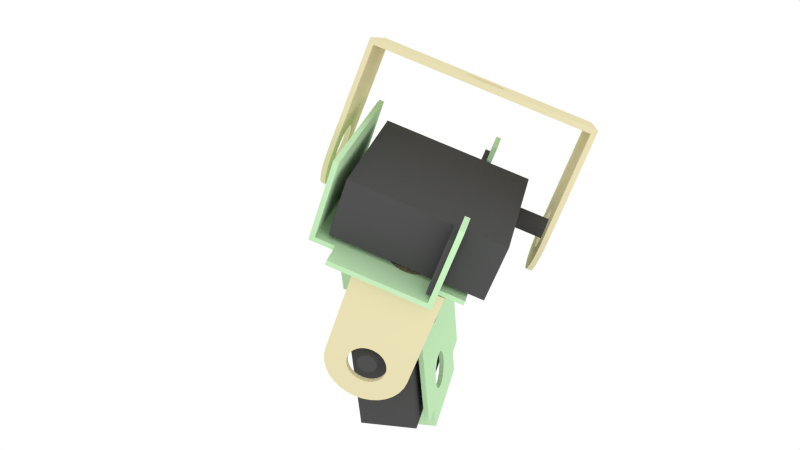 # Source: PitchYaw.blend  (saved by Blender 2.63.0; exported with 4.5.12 LTS)
import bpy
from mathutils import Matrix  # noqa: F401  (used for matrix-valued properties, if any)

bpy.ops.wm.read_factory_settings(use_empty=True)
scene = bpy.context.scene
scene.name = 'Scene'

# ---- collections
col_collection_1 = bpy.data.collections.new('Collection 1'); scene.collection.children.link(col_collection_1)

# ---- materials (node trees are filled in below, after node groups)
mat_material_002 = bpy.data.materials.new('Material.002')
mat_material_002.alpha_threshold = 0.0
mat_material_002.use_transparent_shadow = False
mat_material_002.diffuse_color = (0.5375, 0.8, 0.4829, 1.0)
mat_material_002.roughness = 0.5
mat_material_002.line_color = (0.0, 0.0, 0.0, 1.0)
mat_material_001 = bpy.data.materials.new('Material.001')
mat_material_001.alpha_threshold = 0.0
mat_material_001.use_transparent_shadow = False
mat_material_001.preview_render_type = 'CUBE'
mat_material_001.diffuse_color = (0.08001, 0.08001, 0.08001, 1.0)
mat_material_001.roughness = 0.5
mat_material_001.specular_intensity = 0.8497
mat_material_001.line_color = (0.0, 0.0, 0.0, 1.0)
mat_material_003 = bpy.data.materials.new('Material.003')
mat_material_003.alpha_threshold = 0.0
mat_material_003.use_transparent_shadow = False
mat_material_003.diffuse_color = (0.8, 0.7276, 0.4527, 1.0)
mat_material_003.roughness = 0.5
mat_material_003.line_color = (0.0, 0.0, 0.0, 1.0)

# ---- material node trees

# ---- world
world_world = bpy.data.worlds.new('World'); scene.world = world_world
world_world.color = (1.0, 1.0, 1.0)
world_world.use_sun_shadow = False
world_world.sun_shadow_jitter_overblur = 0.0
world_world.cycles.sampling_method = 'MANUAL'
world_world.cycles.sample_map_resolution = 256

# ---- cameras
cam_camera = bpy.data.cameras.new('Camera')
cam_camera.clip_end = 100.0
cam_camera.lens = 35.0
cam_camera.sensor_width = 32.0
cam_camera.sensor_height = 18.0
cam_camera.ortho_scale = 7.314
cam_camera.dof.focus_distance = 0.0
cam_camera.dof.aperture_fstop = 128.0

# ---- lights
light_lamp = bpy.data.lights.new('Lamp', 'POINT')
light_lamp.transmission_factor = 0.0
light_lamp.cutoff_distance = 30.0
light_lamp.energy = 100.0
light_lamp.shadow_buffer_clip_start = 1.001
light_lamp.shadow_soft_size = 1.0
light_lamp.shadow_maximum_resolution = 0.006
light_lamp.use_absolute_resolution = True
light_lamp.cycles.use_multiple_importance_sampling = False

# ---- meshes
me_circle_001 = bpy.data.meshes.new('Circle.001')
me_circle_001.from_pydata([(0.7, 1.2, -0.85), (0.7, 0.7, -0.85), (0.6, 0.7, -0.85), (0.6, 1.2, -0.85), (-0.07804, -0.3923, -0.85), (-0.1531, -0.3696, -0.85), (-0.1531, -0.3696, -0.75), (-0.07804, -0.3923, -0.75), (0.07804, 0.3923, -0.85), (0.1531, 0.3696, -0.85), (0.1531, 0.3696, -0.75), (0.07804, 0.3923, -0.75), (1.2, -2.2, -0.75), (0.6, -2.2, -0.75), (0.6, -2.2, -0.85), (1.2, -2.2, -0.85), (-0.07804, -2.092, -0.85), (-0.1531, -2.07, -0.85), (-0.1531, -2.07, -0.75), (-0.07804, -2.092, -0.75), (-0.1531, 0.3696, -0.85), (-0.07804, 0.3923, -0.85), (-0.07804, 0.3923, -0.75), (-0.1531, 0.3696, -0.75), (0.07804, -1.308, -0.85), (0.1531, -1.33, -0.85), (0.1531, -1.33, -0.75), (0.07804, -1.308, -0.75), (0.1531, -0.3696, -0.85), (0.07804, -0.3923, -0.85), (0.07804, -0.3923, -0.75), (0.1531, -0.3696, -0.75), (0.6, 1.2, -0.75), (0.6, 0.7, -0.75), (-0.1531, -1.33, -0.85), (-0.07804, -1.308, -0.85), (-0.07804, -1.308, -0.75), (-0.1531, -1.33, -0.75), (0.1531, -2.07, -0.85), (0.07804, -2.092, -0.85), (0.07804, -2.092, -0.75), (0.1531, -2.07, -0.75), (-0.3326, 0.2222, -0.85), (-0.2828, 0.2828, -0.85), (-0.2828, 0.2828, -0.75), (-0.3326, 0.2222, -0.75), (-1.3, 1.2, -0.85), (-1.3, 0.7, -0.85), (-1.3, 0.7, -0.75), (-1.3, 1.2, -0.75), (0.3326, -0.2222, -0.85), (0.2828, -0.2828, -0.85), (0.2828, -0.2828, -0.75), (0.3326, -0.2222, -0.75), (-1.7, 0.7, -0.85), (-1.7, -2.2, -0.85), (-1.7, -2.2, -0.75), (-1.7, 0.7, -0.75), (-0.3326, -1.478, -0.85), (-0.2828, -1.417, -0.85), (-0.2828, -1.417, -0.75), (-0.3326, -1.478, -0.75), (0.3326, -1.922, -0.85), (0.2828, -1.983, -0.85), (0.2828, -1.983, -0.75), (0.3326, -1.922, -0.75), (-0.4, 0.0, -0.85), (-0.3923, 0.07804, -0.85), (-0.3923, 0.07804, -0.75), (-0.4, 0.0, -0.75), (0.4, 0.0, -0.85), (0.3923, -0.07804, -0.85), (0.3923, -0.07804, -0.75), (0.4, 0.0, -0.75), (-1.3, -2.2, -0.85), (-1.3, -2.2, -0.75), (-0.4, -1.7, -0.85), (-0.3923, -1.622, -0.85), (-0.3923, -1.622, -0.75), (-0.4, -1.7, -0.75), (0.4, -1.7, -0.85), (0.3923, -1.778, -0.85), (0.3923, -1.778, -0.75), (0.4, -1.7, -0.75), (-0.3326, -0.2222, -0.85), (-0.3696, -0.1531, -0.85), (-0.3696, -0.1531, -0.75), (-0.3326, -0.2222, -0.75), (0.3326, 0.2222, -0.85), (0.3696, 0.1531, -0.85), (0.3696, 0.1531, -0.75), (0.3326, 0.2222, -0.75), (-1.3, -2.7, -0.85), (0.6, -2.7, -0.85), (0.6, -2.7, -0.75), (-1.3, -2.7, -0.75), (-0.3326, -1.922, -0.85), (-0.3696, -1.853, -0.85), (-0.3696, -1.853, -0.75), (-0.3326, -1.922, -0.75), (0.3326, -1.478, -0.85), (0.3696, -1.547, -0.85), (0.3696, -1.547, -0.75), (0.3326, -1.478, -0.75), (-0.2222, -0.3326, -0.85), (-0.2222, -0.3326, -0.75), (1.2, 0.7, -0.85), (1.2, 0.7, -0.75), (0.2222, 0.3326, -0.85), (0.2222, 0.3326, -0.75), (-0.2222, -2.033, -0.85), (-0.2222, -2.033, -0.75), (0.0, 0.4, -0.85), (0.0, 0.4, -0.75), (0.2222, -1.367, -0.85), (0.2222, -1.367, -0.75), (0.0, -0.4, -0.85), (0.0, -0.4, -0.75), (0.0, -1.3, -0.85), (0.0, -1.3, -0.75), (0.0, -2.1, -0.85), (0.0, -2.1, -0.75), (-0.2222, 0.3326, -0.85), (-0.2222, 0.3326, -0.75), (0.2222, -0.3326, -0.85), (0.2222, -0.3326, -0.75), (-0.2222, -1.367, -0.85), (-0.2222, -1.367, -0.75), (0.2222, -2.033, -0.85), (0.2222, -2.033, -0.75), (-0.3696, 0.1531, -0.85), (-0.3696, 0.1531, -0.75), (0.3696, -0.1531, -0.85), (0.3696, -0.1531, -0.75), (-0.3696, -1.547, -0.85), (-0.3696, -1.547, -0.75), (0.3696, -1.853, -0.85), (0.3696, -1.853, -0.75), (-0.3923, -0.07804, -0.85), (-0.3923, -0.07804, -0.75), (0.3923, 0.07804, -0.85), (0.3923, 0.07804, -0.75), (-0.3923, -1.778, -0.85), (-0.3923, -1.778, -0.75), (0.3923, -1.622, -0.85), (0.3923, -1.622, -0.75), (-0.2828, -0.2828, -0.85), (-0.2828, -0.2828, -0.75), (0.2828, 0.2828, -0.85), (0.2828, 0.2828, -0.75), (-0.2828, -1.983, -0.85), (-0.2828, -1.983, -0.75), (0.2828, -1.417, -0.85), (0.2828, -1.417, -0.75), (-0.35, -2.2, -0.85), (-1.8, 0.7, 0.85), (-1.7, 0.7, 0.85), (-1.8, 0.7, -0.85), (0.6, -2.7, 0.85), (0.6, -2.2, 0.85), (0.7, 1.2, 0.85), (0.7, 0.7, 0.85), (-1.8, -2.2, 0.85), (-1.7, -2.2, 0.85), (-1.8, -2.2, -0.85), (0.6, 1.2, 0.85), (0.6, 0.7, 0.85), (0.7, -2.7, 0.85), (0.7, -2.2, 0.85), (0.7, -2.2, -0.85), (0.7, -2.7, -0.85), (-1.3, -0.75, -0.75), (-0.35, 0.7, -0.75), (0.6, -0.75, -0.75), (-0.35, -2.2, -0.75), (-0.35, 0.7, -0.85), (-1.3, -0.75, -0.85), (0.6, -0.75, -0.85)], [], [(0, 1, 2), (0, 2, 3), (4, 5, 6), (4, 6, 7), (8, 9, 10), (8, 10, 11), (12, 13, 14), (12, 14, 15), (16, 17, 18), (16, 18, 19), (20, 21, 22), (20, 22, 23), (24, 25, 26), (24, 26, 27), (28, 29, 30), (28, 30, 31), (32, 33, 2), (32, 2, 3), (34, 35, 36), (34, 36, 37), (38, 39, 40), (38, 40, 41), (42, 43, 44), (42, 44, 45), (46, 47, 48), (46, 48, 49), (50, 51, 52), (50, 52, 53), (54, 55, 56), (54, 56, 57), (58, 59, 60), (58, 60, 61), (62, 63, 64), (62, 64, 65), (66, 67, 68), (66, 68, 69), (70, 71, 72), (70, 72, 73), (55, 74, 75), (55, 75, 56), (76, 77, 78), (76, 78, 79), (80, 81, 82), (80, 82, 83), (84, 85, 86), (84, 86, 87), (88, 89, 90), (88, 90, 91), (92, 93, 94), (92, 94, 95), (96, 97, 98), (96, 98, 99), (100, 101, 102), (100, 102, 103), (5, 104, 105), (5, 105, 6), (15, 106, 107), (15, 107, 12), (9, 108, 109), (9, 109, 10), (33, 107, 106), (33, 106, 2), (17, 110, 111), (17, 111, 18), (21, 112, 113), (21, 113, 22), (25, 114, 115), (25, 115, 26), (29, 116, 117), (29, 117, 30), (35, 118, 119), (35, 119, 36), (39, 120, 121), (39, 121, 40), (43, 122, 123), (43, 123, 44), (51, 124, 125), (51, 125, 52), (59, 126, 127), (59, 127, 60), (63, 128, 129), (63, 129, 64), (67, 130, 131), (67, 131, 68), (71, 132, 133), (71, 133, 72), (77, 134, 135), (77, 135, 78), (81, 136, 137), (81, 137, 82), (85, 138, 139), (85, 139, 86), (89, 140, 141), (89, 141, 90), (47, 54, 57), (47, 57, 48), (97, 142, 143), (97, 143, 98), (101, 144, 145), (101, 145, 102), (104, 146, 147), (104, 147, 105), (108, 148, 149), (108, 149, 109), (110, 150, 151), (110, 151, 111), (114, 152, 153), (114, 153, 115), (116, 4, 7), (116, 7, 117), (93, 14, 13), (93, 13, 94), (112, 8, 11), (112, 11, 113), (74, 13, 75), (74, 14, 13), (74, 154, 14), (120, 16, 19), (120, 19, 121), (122, 20, 23), (122, 23, 123), (27, 119, 118), (27, 118, 24), (124, 28, 31), (124, 31, 125), (126, 34, 37), (126, 37, 127), (128, 38, 41), (128, 41, 129), (130, 42, 45), (130, 45, 131), (132, 50, 53), (132, 53, 133), (49, 32, 3), (49, 3, 46), (134, 58, 61), (134, 61, 135), (136, 62, 65), (136, 65, 137), (138, 66, 69), (138, 69, 139), (95, 75, 74), (95, 74, 92), (140, 70, 73), (140, 73, 141), (142, 76, 79), (142, 79, 143), (144, 80, 83), (144, 83, 145), (146, 84, 87), (146, 87, 147), (148, 88, 91), (148, 91, 149), (150, 96, 99), (150, 99, 151), (152, 100, 103), (152, 103, 153), (155, 156, 54), (155, 54, 157), (158, 159, 14), (158, 14, 93), (160, 161, 1), (1, 0, 160), (156, 155, 162), (156, 162, 163), (164, 55, 163), (164, 163, 162), (156, 163, 55), (156, 55, 54), (157, 164, 162), (157, 162, 155), (160, 165, 166), (160, 166, 161), (161, 166, 2), (161, 2, 1), (0, 3, 165), (0, 165, 160), (3, 2, 166), (3, 166, 165), (167, 168, 159), (167, 159, 158), (169, 14, 159), (169, 159, 168), (167, 158, 93), (167, 93, 170), (170, 169, 168), (170, 168, 167), (171, 172, 48), (107, 33, 173), (107, 173, 12), (173, 13, 12), (174, 75, 95), (13, 174, 95), (94, 13, 95), (48, 57, 56), (48, 56, 171), (56, 75, 171), (32, 49, 48), (32, 48, 33), (48, 172, 33), (33, 172, 113), (11, 33, 113), (33, 11, 10), (33, 10, 109), (33, 109, 149), (33, 149, 91), (33, 91, 90), (33, 90, 141), (33, 141, 73), (33, 73, 72), (72, 173, 33), (173, 72, 133), (173, 133, 53), (173, 53, 52), (173, 52, 125), (173, 125, 31), (173, 31, 30), (173, 30, 117), (119, 173, 117), (27, 173, 119), (173, 27, 26), (173, 26, 115), (173, 115, 153), (173, 153, 103), (173, 103, 102), (173, 102, 145), (145, 13, 173), (145, 83, 13), (83, 82, 13), (82, 137, 13), (137, 65, 13), (65, 64, 13), (64, 129, 13), (129, 41, 13), (41, 40, 13), (174, 13, 40), (40, 121, 174), (121, 19, 174), (19, 18, 174), (18, 111, 174), (111, 151, 174), (151, 99, 174), (99, 98, 174), (98, 75, 174), (98, 143, 75), (143, 79, 75), (79, 78, 75), (78, 171, 75), (171, 78, 135), (171, 135, 61), (171, 61, 60), (171, 60, 127), (171, 127, 37), (171, 37, 36), (171, 36, 119), (171, 119, 117), (171, 117, 7), (171, 7, 6), (171, 6, 105), (171, 105, 147), (171, 147, 87), (171, 87, 86), (171, 86, 139), (171, 139, 69), (171, 69, 68), (171, 68, 131), (171, 131, 172), (172, 131, 45), (172, 45, 44), (172, 44, 123), (172, 123, 23), (172, 23, 22), (172, 22, 113), (46, 3, 47), (3, 2, 47), (2, 175, 47), (54, 47, 55), (47, 176, 55), (176, 74, 55), (164, 157, 54), (164, 54, 55), (1, 177, 2), (1, 169, 177), (169, 14, 177), (106, 15, 169), (106, 169, 1), (169, 170, 93), (169, 93, 14), (92, 74, 154), (92, 154, 14), (92, 14, 93), (2, 112, 175), (8, 112, 2), (8, 2, 9), (9, 2, 108), (108, 2, 148), (148, 2, 88), (88, 2, 89), (89, 2, 140), (140, 2, 70), (70, 2, 71), (177, 71, 2), (71, 177, 132), (132, 177, 50), (50, 177, 51), (51, 177, 124), (124, 177, 28), (28, 177, 29), (29, 177, 116), (118, 116, 177), (176, 116, 118), (177, 24, 118), (24, 177, 25), (25, 177, 114), (114, 177, 152), (152, 177, 100), (100, 177, 101), (101, 177, 144), (144, 177, 14), (144, 14, 80), (80, 14, 81), (81, 14, 136), (136, 14, 62), (62, 14, 63), (63, 14, 128), (128, 14, 38), (38, 14, 39), (14, 154, 39), (39, 154, 120), (120, 154, 16), (16, 154, 17), (17, 154, 110), (110, 154, 150), (150, 154, 96), (96, 154, 97), (74, 97, 154), (97, 74, 142), (142, 74, 76), (76, 74, 77), (176, 77, 74), (77, 176, 134), (134, 176, 58), (58, 176, 59), (59, 176, 126), (126, 176, 34), (34, 176, 35), (35, 176, 118), (175, 176, 47), (176, 175, 130), (175, 112, 21), (20, 175, 21), (122, 175, 20), (43, 175, 122), (42, 175, 43), (130, 175, 42), (67, 176, 130), (66, 176, 67), (138, 176, 66), (85, 176, 138), (84, 176, 85), (146, 176, 84), (104, 176, 146), (5, 176, 104), (4, 176, 5), (116, 176, 4)])
me_circle_001.materials.append(mat_material_002)
me_circle_001.use_remesh_preserve_volume = False
me_circle_001.use_remesh_preserve_attributes = False
me_circle_001.use_mirror_vertex_groups = False
me_circle_001.update()
me_cube_000 = bpy.data.meshes.new('Cube.000')
me_cube_000.from_pydata([(-1.5, 0.6, -0.65), (-1.5, -2.1, -0.65), (-1.5, -2.1, 0.55), (-1.5, 0.6, 0.55), (1.5, 0.6, 0.55), (1.5, 0.6, -0.65), (1.5, -2.1, 0.55), (1.5, -2.1, -0.65), (0.6, -2.6, -0.65), (0.6, -2.6, 0.55), (0.5, -2.6, 0.55), (0.5, -2.6, -0.65), (0.5, -2.1, 0.55), (0.5, -2.1, -0.65), (0.6, -2.1, -0.65), (0.6, -2.1, 0.55), (0.6, 0.6, -0.65), (0.6, 0.6, 0.55), (0.5, 0.6, 0.55), (0.5, 0.6, -0.65), (0.5, 1.1, 0.55), (0.5, 1.1, -0.65), (0.6, 1.1, -0.65), (0.6, 1.1, 0.55), (0.1653, 0.2, 0.0), (2.165, 0.2, 0.0), (2.165, 0.1962, -0.03902), (0.1653, 0.1962, -0.03902), (2.165, 0.1848, -0.07654), (0.1653, 0.1848, -0.07654), (2.165, 0.1663, -0.1111), (0.1653, 0.1663, -0.1111), (2.165, 0.1414, -0.1414), (0.1653, 0.1414, -0.1414), (2.165, 0.1111, -0.1663), (0.1653, 0.1111, -0.1663), (2.165, 0.07654, -0.1848), (0.1653, 0.07654, -0.1848), (2.165, 0.03902, -0.1962), (0.1653, 0.03902, -0.1962), (2.165, 0.0, -0.2), (0.1653, 0.0, -0.2), (2.165, -0.03902, -0.1962), (0.1653, -0.03902, -0.1962), (2.165, -0.07654, -0.1848), (0.1653, -0.07654, -0.1848), (2.165, -0.1111, -0.1663), (0.1653, -0.1111, -0.1663), (2.165, -0.1414, -0.1414), (0.1653, -0.1414, -0.1414), (2.165, -0.1663, -0.1111), (0.1653, -0.1663, -0.1111), (2.165, -0.1848, -0.07654), (0.1653, -0.1848, -0.07654), (2.165, -0.1962, -0.03902), (0.1653, -0.1962, -0.03902), (2.165, -0.2, 0.0), (0.1653, -0.2, 0.0), (2.165, -0.1962, 0.03902), (0.1653, -0.1962, 0.03902), (2.165, -0.1848, 0.07654), (0.1653, -0.1848, 0.07654), (2.165, -0.1663, 0.1111), (0.1653, -0.1663, 0.1111), (2.165, -0.1414, 0.1414), (0.1653, -0.1414, 0.1414), (2.165, -0.1111, 0.1663), (0.1653, -0.1111, 0.1663), (2.165, -0.07654, 0.1848), (0.1653, -0.07654, 0.1848), (2.165, -0.03902, 0.1962), (0.1653, -0.03902, 0.1962), (2.165, 0.0, 0.2), (0.1653, 0.0, 0.2), (2.165, 0.03902, 0.1962), (0.1653, 0.03902, 0.1962), (2.165, 0.07654, 0.1848), (0.1653, 0.07654, 0.1848), (2.165, 0.1111, 0.1663), (0.1653, 0.1111, 0.1663), (2.165, 0.1414, 0.1414), (0.1653, 0.1414, 0.1414), (2.165, 0.1663, 0.1111), (0.1653, 0.1663, 0.1111), (2.165, 0.1848, 0.07654), (0.1653, 0.1848, 0.07654), (2.165, 0.1962, 0.03902), (0.1653, 0.1962, 0.03902)], [], [(0, 1, 2), (0, 2, 3), (3, 4, 5), (5, 0, 3), (4, 6, 7), (4, 7, 5), (1, 7, 6), (1, 6, 2), (1, 0, 5), (1, 5, 7), (6, 4, 3), (6, 3, 2), (8, 9, 10), (8, 10, 11), (11, 10, 12), (11, 12, 13), (13, 14, 8), (13, 8, 11), (13, 12, 15), (13, 15, 14), (14, 15, 9), (14, 9, 8), (10, 9, 15), (10, 15, 12), (16, 17, 18), (16, 18, 19), (19, 18, 20), (19, 20, 21), (21, 22, 16), (21, 16, 19), (21, 20, 23), (21, 23, 22), (22, 23, 17), (22, 17, 16), (18, 17, 23), (18, 23, 20), (24, 25, 26), (24, 26, 27), (27, 26, 28), (27, 28, 29), (29, 28, 30), (29, 30, 31), (31, 30, 32), (31, 32, 33), (33, 32, 34), (33, 34, 35), (35, 34, 36), (35, 36, 37), (37, 36, 38), (37, 38, 39), (39, 38, 40), (39, 40, 41), (41, 40, 42), (41, 42, 43), (43, 42, 44), (43, 44, 45), (45, 44, 46), (45, 46, 47), (47, 46, 48), (47, 48, 49), (49, 48, 50), (49, 50, 51), (51, 50, 52), (51, 52, 53), (53, 52, 54), (53, 54, 55), (55, 54, 56), (55, 56, 57), (57, 56, 58), (57, 58, 59), (59, 58, 60), (59, 60, 61), (61, 60, 62), (61, 62, 63), (63, 62, 64), (63, 64, 65), (65, 64, 66), (65, 66, 67), (67, 66, 68), (67, 68, 69), (69, 68, 70), (69, 70, 71), (71, 70, 72), (71, 72, 73), (73, 72, 74), (73, 74, 75), (75, 74, 76), (75, 76, 77), (77, 76, 78), (77, 78, 79), (79, 78, 80), (79, 80, 81), (81, 80, 82), (81, 82, 83), (83, 82, 84), (83, 84, 85), (74, 72, 70), (74, 70, 68), (76, 74, 68), (76, 68, 66), (78, 76, 66), (78, 66, 64), (80, 78, 64), (80, 64, 62), (82, 80, 62), (82, 62, 60), (84, 82, 60), (84, 60, 58), (86, 84, 58), (86, 58, 56), (25, 86, 56), (25, 56, 54), (26, 25, 54), (26, 54, 52), (26, 52, 28), (52, 50, 28), (50, 30, 28), (50, 48, 30), (48, 32, 30), (48, 46, 32), (46, 34, 32), (46, 44, 34), (44, 36, 34), (44, 42, 36), (42, 38, 36), (42, 40, 38), (87, 86, 25), (87, 25, 24), (85, 84, 86), (85, 86, 87), (71, 73, 75), (69, 71, 75), (69, 75, 77), (67, 69, 77), (67, 77, 79), (65, 67, 79), (65, 79, 81), (63, 65, 81), (63, 81, 83), (61, 63, 83), (61, 83, 85), (59, 61, 85), (59, 85, 87), (57, 59, 87), (24, 57, 87), (24, 55, 57), (24, 27, 55), (27, 53, 55), (27, 29, 53), (29, 51, 53), (29, 31, 51), (31, 49, 51), (31, 33, 49), (33, 47, 49), (33, 35, 47), (35, 45, 47), (35, 37, 45), (37, 39, 45), (39, 43, 45), (39, 41, 43)])
me_cube_000.materials.append(mat_material_001)
me_cube_000.use_remesh_preserve_volume = False
me_cube_000.use_remesh_preserve_attributes = False
me_cube_000.use_mirror_vertex_groups = False
me_cube_000.update()
me_plane_plane_000 = bpy.data.meshes.new('Plane_Plane.000')
me_plane_plane_000.from_pydata([(2.2, 0.0, 0.85), (2.2, 2.15, 0.0), (2.2, 2.15, 0.85), (2.2, 0.0, -0.85), (2.2, 2.15, -0.85), (2.2, 0.0, 0.4), (2.2, -0.1658, 0.8337), (2.2, 0.0, -0.4), (2.2, -0.1658, -0.8337), (2.2, -0.07804, -0.3923), (2.2, -0.3253, -0.7853), (2.2, -0.1531, -0.3696), (2.2, -0.4722, -0.7067), (2.2, -0.2222, -0.3326), (2.2, -0.601, -0.601), (2.2, -0.2828, -0.2828), (2.2, -0.7067, -0.4722), (2.2, -0.3326, -0.2222), (2.2, -0.7853, -0.3253), (2.2, -0.3696, -0.1531), (2.2, -0.8337, -0.1658), (2.2, -0.3923, -0.07803), (2.2, -0.85, 1e-06), (2.2, -0.4, 1e-06), (2.2, -0.07803, 0.3923), (2.2, -0.3253, 0.7853), (2.2, -0.1531, 0.3696), (2.2, -0.4722, 0.7067), (2.2, -0.2222, 0.3326), (2.2, -0.601, 0.601), (2.2, -0.2828, 0.2828), (2.2, -0.7067, 0.4722), (2.2, -0.3326, 0.2222), (2.2, -0.7853, 0.3253), (2.2, -0.3696, 0.1531), (2.2, -0.8337, 0.1658), (2.2, -0.3923, 0.07804), (2.2, 0.07804, 0.3923), (2.2, 0.1531, 0.3696), (2.2, 0.2222, 0.3326), (2.2, 0.2828, 0.2828), (2.2, 0.07804, -0.3923), (2.2, 0.1531, -0.3696), (2.2, 0.2222, -0.3326), (2.2, 0.2828, -0.2828), (2.2, 0.3326, 0.2222), (2.2, 0.3696, 0.1531), (2.2, 0.3923, 0.07804), (2.2, 0.4, 0.0), (2.2, 0.3923, -0.07804), (2.2, 0.3696, -0.1531), (2.2, 0.3326, -0.2222), (2.1, 0.0, 0.85), (2.1, 2.15, 0.85), (2.1, 2.15, 0.0), (2.1, 0.0, -0.85), (2.1, 2.15, -0.85), (2.1, 0.0, 0.4), (2.1, -0.1658, 0.8337), (2.1, 0.0, -0.4), (2.1, -0.1658, -0.8337), (2.1, -0.07804, -0.3923), (2.1, -0.3253, -0.7853), (2.1, -0.1531, -0.3696), (2.1, -0.4722, -0.7067), (2.1, -0.2222, -0.3326), (2.1, -0.601, -0.601), (2.1, -0.2828, -0.2828), (2.1, -0.7067, -0.4722), (2.1, -0.3326, -0.2222), (2.1, -0.7853, -0.3253), (2.1, -0.3696, -0.1531), (2.1, -0.8337, -0.1658), (2.1, -0.3923, -0.07803), (2.1, -0.85, 1e-06), (2.1, -0.4, 1e-06), (2.1, -0.07803, 0.3923), (2.1, -0.3253, 0.7853), (2.1, -0.1531, 0.3696), (2.1, -0.4722, 0.7067), (2.1, -0.2222, 0.3326), (2.1, -0.601, 0.601), (2.1, -0.2828, 0.2828), (2.1, -0.7067, 0.4722), (2.1, -0.3326, 0.2222), (2.1, -0.7853, 0.3253), (2.1, -0.3696, 0.1531), (2.1, -0.8337, 0.1658), (2.1, -0.3923, 0.07804), (2.1, 0.07804, 0.3923), (2.1, 0.1531, 0.3696), (2.1, 0.2222, 0.3326), (2.1, 0.2828, 0.2828), (2.1, 0.07804, -0.3923), (2.1, 0.1531, -0.3696), (2.1, 0.2222, -0.3326), (2.1, 0.2828, -0.2828), (2.1, 0.3326, 0.2222), (2.1, 0.3696, 0.1531), (2.1, 0.3923, 0.07804), (2.1, 0.4, 0.0), (2.1, 0.3923, -0.07804), (2.1, 0.3696, -0.1531), (2.1, 0.3326, -0.2222), (-2.1, 0.0, 0.85), (-2.1, 2.15, 0.0), (-2.1, 2.15, 0.85), (-2.1, 0.0, -0.85), (-2.1, 2.15, -0.85), (-2.1, 0.0, 0.4), (-2.1, -0.1658, 0.8337), (-2.1, 0.0, -0.4), (-2.1, -0.1658, -0.8337), (-2.1, -0.07804, -0.3923), (-2.1, -0.3253, -0.7853), (-2.1, -0.1531, -0.3696), (-2.1, -0.4722, -0.7067), (-2.1, -0.2222, -0.3326), (-2.1, -0.601, -0.601), (-2.1, -0.2828, -0.2828), (-2.1, -0.7067, -0.4722), (-2.1, -0.3326, -0.2222), (-2.1, -0.7853, -0.3253), (-2.1, -0.3696, -0.1531), (-2.1, -0.8337, -0.1658), (-2.1, -0.3923, -0.07803), (-2.1, -0.85, 1e-06), (-2.1, -0.4, 1e-06), (-2.1, -0.07803, 0.3923), (-2.1, -0.3253, 0.7853), (-2.1, -0.1531, 0.3696), (-2.1, -0.4722, 0.7067), (-2.1, -0.2222, 0.3326), (-2.1, -0.601, 0.601), (-2.1, -0.2828, 0.2828), (-2.1, -0.7067, 0.4722), (-2.1, -0.3326, 0.2222), (-2.1, -0.7853, 0.3253), (-2.1, -0.3696, 0.1531), (-2.1, -0.8337, 0.1658), (-2.1, -0.3923, 0.07804), (-2.1, 0.07804, 0.3923), (-2.1, 0.1531, 0.3696), (-2.1, 0.2222, 0.3326), (-2.1, 0.2828, 0.2828), (-2.1, 0.07804, -0.3923), (-2.1, 0.1531, -0.3696), (-2.1, 0.2222, -0.3326), (-2.1, 0.2828, -0.2828), (-2.1, 0.3326, 0.2222), (-2.1, 0.3696, 0.1531), (-2.1, 0.3923, 0.07804), (-2.1, 0.4, 0.0), (-2.1, 0.3923, -0.07804), (-2.1, 0.3696, -0.1531), (-2.1, 0.3326, -0.2222), (-2.2, 0.0, 0.85), (-2.2, 2.15, 0.85), (-2.2, 2.15, 0.0), (-2.2, 0.0, -0.85), (-2.2, 2.15, -0.85), (-2.2, 0.0, 0.4), (-2.2, -0.1658, 0.8337), (-2.2, 0.0, -0.4), (-2.2, -0.1658, -0.8337), (-2.2, -0.07804, -0.3923), (-2.2, -0.3253, -0.7853), (-2.2, -0.1531, -0.3696), (-2.2, -0.4722, -0.7067), (-2.2, -0.2222, -0.3326), (-2.2, -0.601, -0.601), (-2.2, -0.2828, -0.2828), (-2.2, -0.7067, -0.4722), (-2.2, -0.3326, -0.2222), (-2.2, -0.7853, -0.3253), (-2.2, -0.3696, -0.1531), (-2.2, -0.8337, -0.1658), (-2.2, -0.3923, -0.07803), (-2.2, -0.85, 1e-06), (-2.2, -0.4, 1e-06), (-2.2, -0.07803, 0.3923), (-2.2, -0.3253, 0.7853), (-2.2, -0.1531, 0.3696), (-2.2, -0.4722, 0.7067), (-2.2, -0.2222, 0.3326), (-2.2, -0.601, 0.601), (-2.2, -0.2828, 0.2828), (-2.2, -0.7067, 0.4722), (-2.2, -0.3326, 0.2222), (-2.2, -0.7853, 0.3253), (-2.2, -0.3696, 0.1531), (-2.2, -0.8337, 0.1658), (-2.2, -0.3923, 0.07804), (-2.2, 0.07804, 0.3923), (-2.2, 0.1531, 0.3696), (-2.2, 0.2222, 0.3326), (-2.2, 0.2828, 0.2828), (-2.2, 0.07804, -0.3923), (-2.2, 0.1531, -0.3696), (-2.2, 0.2222, -0.3326), (-2.2, 0.2828, -0.2828), (-2.2, 0.3326, 0.2222), (-2.2, 0.3696, 0.1531), (-2.2, 0.3923, 0.07804), (-2.2, 0.4, 0.0), (-2.2, 0.3923, -0.07804), (-2.2, 0.3696, -0.1531), (-2.2, 0.3326, -0.2222), (-2.1, 2.15, 0.85), (-0.4, 2.15, 0.0), (-2.1, 2.15, 0.0), (-2.1, 2.15, -0.85), (0.0, 2.15, -0.4), (0.0, 2.15, -0.85), (2.1, 2.15, -0.85), (0.4, 2.15, 0.0), (2.1, 2.15, 0.0), (2.1, 2.15, 0.85), (0.0, 2.15, 0.4), (0.0, 2.15, 0.85), (0.07804, 2.15, 0.3923), (0.1531, 2.15, 0.3696), (0.2222, 2.15, 0.3326), (0.2828, 2.15, 0.2828), (0.3326, 2.15, 0.2222), (0.3696, 2.15, 0.1531), (0.3923, 2.15, 0.07804), (0.3923, 2.15, -0.07804), (0.3696, 2.15, -0.1531), (0.3326, 2.15, -0.2222), (0.2828, 2.15, -0.2828), (0.2222, 2.15, -0.3326), (0.1531, 2.15, -0.3696), (0.07804, 2.15, -0.3923), (-0.07804, 2.15, -0.3923), (-0.1531, 2.15, -0.3696), (-0.2222, 2.15, -0.3326), (-0.2828, 2.15, -0.2828), (-0.3326, 2.15, -0.2222), (-0.3696, 2.15, -0.1531), (-0.3923, 2.15, -0.07804), (-0.3923, 2.15, 0.07804), (-0.3696, 2.15, 0.1531), (-0.3326, 2.15, 0.2222), (-0.2828, 2.15, 0.2828), (-0.2222, 2.15, 0.3326), (-0.1531, 2.15, 0.3696), (-0.07804, 2.15, 0.3923), (-2.1, 2.05, 0.85), (-2.1, 2.05, 0.0), (-0.4, 2.05, 0.0), (-2.1, 2.05, -0.85), (0.0, 2.05, -0.85), (0.0, 2.05, -0.4), (2.1, 2.05, -0.85), (2.1, 2.05, 0.0), (0.4, 2.05, 0.0), (2.1, 2.05, 0.85), (0.0, 2.05, 0.85), (0.0, 2.05, 0.4), (0.07804, 2.05, 0.3923), (0.1531, 2.05, 0.3696), (0.2222, 2.05, 0.3326), (0.2828, 2.05, 0.2828), (0.3326, 2.05, 0.2222), (0.3696, 2.05, 0.1531), (0.3923, 2.05, 0.07804), (0.3923, 2.05, -0.07804), (0.3696, 2.05, -0.1531), (0.3326, 2.05, -0.2222), (0.2828, 2.05, -0.2828), (0.2222, 2.05, -0.3326), (0.1531, 2.05, -0.3696), (0.07804, 2.05, -0.3923), (-0.07804, 2.05, -0.3923), (-0.1531, 2.05, -0.3696), (-0.2222, 2.05, -0.3326), (-0.2828, 2.05, -0.2828), (-0.3326, 2.05, -0.2222), (-0.3696, 2.05, -0.1531), (-0.3923, 2.05, -0.07804), (-0.3923, 2.05, 0.07804), (-0.3696, 2.05, 0.1531), (-0.3326, 2.05, 0.2222), (-0.2828, 2.05, 0.2828), (-0.2222, 2.05, 0.3326), (-0.1531, 2.05, 0.3696), (-0.07804, 2.05, 0.3923)], [], [(0, 1, 2), (3, 4, 1), (5, 0, 6), (7, 8, 3), (9, 10, 8), (11, 12, 10), (8, 7, 9), (10, 9, 11), (12, 11, 13), (12, 13, 14), (14, 13, 15), (16, 14, 15), (17, 16, 15), (17, 18, 16), (19, 18, 17), (19, 20, 18), (21, 20, 19), (21, 22, 20), (23, 22, 21), (5, 6, 24), (6, 25, 24), (25, 26, 24), (25, 27, 26), (27, 28, 26), (27, 29, 28), (29, 30, 28), (29, 31, 30), (31, 32, 30), (31, 33, 32), (33, 34, 32), (33, 35, 34), (35, 36, 34), (35, 22, 36), (22, 23, 36), (0, 5, 37), (0, 37, 38), (0, 38, 39), (0, 39, 40), (3, 41, 7), (41, 3, 42), (42, 3, 43), (43, 3, 44), (44, 3, 1), (1, 0, 40), (1, 40, 45), (1, 45, 46), (1, 46, 47), (1, 47, 48), (1, 48, 49), (1, 49, 50), (1, 50, 51), (1, 51, 44), (52, 53, 54), (55, 54, 56), (57, 58, 52), (59, 55, 60), (61, 60, 62), (63, 62, 64), (60, 61, 59), (62, 63, 61), (64, 65, 63), (64, 66, 65), (66, 67, 65), (68, 67, 66), (69, 67, 68), (69, 68, 70), (71, 69, 70), (71, 70, 72), (73, 71, 72), (73, 72, 74), (75, 73, 74), (57, 76, 58), (58, 76, 77), (77, 76, 78), (77, 78, 79), (79, 78, 80), (79, 80, 81), (81, 80, 82), (81, 82, 83), (83, 82, 84), (83, 84, 85), (85, 84, 86), (85, 86, 87), (87, 86, 88), (87, 88, 74), (74, 88, 75), (52, 89, 57), (52, 90, 89), (52, 91, 90), (52, 92, 91), (55, 59, 93), (93, 94, 55), (94, 95, 55), (95, 96, 55), (96, 54, 55), (92, 52, 54), (54, 97, 92), (54, 98, 97), (54, 99, 98), (54, 100, 99), (54, 101, 100), (54, 102, 101), (54, 103, 102), (54, 96, 103), (54, 53, 2), (54, 2, 1), (1, 4, 56), (1, 56, 54), (4, 3, 55), (4, 55, 56), (52, 0, 53), (53, 0, 2), (60, 55, 3), (60, 3, 8), (62, 60, 8), (62, 8, 10), (64, 62, 10), (64, 10, 12), (66, 64, 12), (66, 12, 14), (68, 66, 14), (68, 14, 16), (70, 68, 16), (70, 16, 18), (72, 70, 18), (72, 18, 20), (74, 72, 20), (74, 20, 22), (87, 74, 22), (87, 22, 35), (85, 87, 35), (85, 35, 33), (83, 85, 33), (83, 33, 31), (81, 83, 31), (81, 31, 29), (79, 81, 29), (79, 29, 27), (77, 79, 27), (77, 27, 25), (58, 77, 25), (58, 25, 6), (6, 0, 52), (6, 52, 58), (76, 57, 5), (76, 5, 24), (24, 26, 78), (24, 78, 76), (26, 28, 80), (26, 80, 78), (28, 30, 82), (28, 82, 80), (30, 32, 84), (30, 84, 82), (32, 34, 86), (32, 86, 84), (34, 36, 88), (34, 88, 86), (36, 23, 75), (36, 75, 88), (23, 21, 73), (23, 73, 75), (21, 19, 71), (21, 71, 73), (19, 17, 69), (19, 69, 71), (17, 15, 67), (17, 67, 69), (15, 13, 65), (15, 65, 67), (13, 11, 63), (13, 63, 65), (11, 9, 61), (11, 61, 63), (9, 7, 59), (9, 59, 61), (7, 41, 93), (7, 93, 59), (41, 42, 94), (41, 94, 93), (42, 43, 95), (42, 95, 94), (43, 44, 96), (43, 96, 95), (44, 51, 103), (44, 103, 96), (51, 50, 102), (51, 102, 103), (50, 49, 101), (50, 101, 102), (49, 48, 100), (49, 100, 101), (48, 47, 99), (48, 99, 100), (47, 46, 98), (47, 98, 99), (46, 45, 97), (46, 97, 98), (45, 40, 92), (45, 92, 97), (40, 39, 91), (40, 91, 92), (39, 38, 90), (39, 90, 91), (38, 37, 89), (38, 89, 90), (37, 5, 57), (37, 57, 89), (104, 105, 106), (107, 108, 105), (109, 104, 110), (111, 112, 107), (113, 114, 112), (115, 116, 114), (112, 111, 113), (114, 113, 115), (116, 115, 117), (116, 117, 118), (118, 117, 119), (120, 118, 119), (121, 120, 119), (121, 122, 120), (123, 122, 121), (123, 124, 122), (125, 124, 123), (125, 126, 124), (127, 126, 125), (109, 110, 128), (110, 129, 128), (129, 130, 128), (129, 131, 130), (131, 132, 130), (131, 133, 132), (133, 134, 132), (133, 135, 134), (135, 136, 134), (135, 137, 136), (137, 138, 136), (137, 139, 138), (139, 140, 138), (139, 126, 140), (126, 127, 140), (104, 109, 141), (104, 141, 142), (104, 142, 143), (104, 143, 144), (107, 145, 111), (145, 107, 146), (146, 107, 147), (147, 107, 148), (148, 107, 105), (144, 105, 104), (105, 144, 149), (105, 149, 150), (105, 150, 151), (105, 151, 152), (105, 152, 153), (105, 153, 154), (105, 154, 155), (105, 155, 148), (156, 157, 158), (159, 158, 160), (161, 162, 156), (163, 159, 164), (165, 164, 166), (167, 166, 168), (164, 165, 163), (166, 167, 165), (168, 169, 167), (168, 170, 169), (170, 171, 169), (172, 171, 170), (173, 171, 172), (173, 172, 174), (175, 173, 174), (175, 174, 176), (177, 175, 176), (177, 176, 178), (179, 177, 178), (161, 180, 162), (162, 180, 181), (181, 180, 182), (181, 182, 183), (183, 182, 184), (183, 184, 185), (185, 184, 186), (185, 186, 187), (187, 186, 188), (187, 188, 189), (189, 188, 190), (189, 190, 191), (191, 190, 192), (191, 192, 178), (178, 192, 179), (156, 193, 161), (156, 194, 193), (156, 195, 194), (156, 196, 195), (159, 163, 197), (197, 198, 159), (198, 199, 159), (199, 200, 159), (200, 158, 159), (196, 156, 158), (158, 201, 196), (158, 202, 201), (158, 203, 202), (158, 204, 203), (158, 205, 204), (158, 206, 205), (158, 207, 206), (158, 200, 207), (158, 157, 106), (158, 106, 105), (105, 108, 160), (105, 160, 158), (108, 107, 159), (108, 159, 160), (157, 156, 104), (157, 104, 106), (164, 159, 107), (164, 107, 112), (166, 164, 112), (166, 112, 114), (168, 166, 114), (168, 114, 116), (170, 168, 116), (170, 116, 118), (172, 170, 118), (172, 118, 120), (174, 172, 120), (174, 120, 122), (176, 174, 122), (176, 122, 124), (178, 176, 124), (178, 124, 126), (191, 178, 126), (191, 126, 139), (189, 191, 139), (189, 139, 137), (187, 189, 137), (187, 137, 135), (185, 187, 135), (185, 135, 133), (183, 185, 133), (183, 133, 131), (181, 183, 131), (181, 131, 129), (162, 181, 129), (162, 129, 110), (110, 104, 156), (110, 156, 162), (180, 161, 109), (180, 109, 128), (128, 130, 182), (128, 182, 180), (130, 132, 184), (130, 184, 182), (132, 134, 186), (132, 186, 184), (134, 136, 188), (134, 188, 186), (136, 138, 190), (136, 190, 188), (138, 140, 192), (138, 192, 190), (140, 127, 179), (140, 179, 192), (127, 125, 177), (127, 177, 179), (125, 123, 175), (125, 175, 177), (123, 121, 173), (123, 173, 175), (121, 119, 171), (121, 171, 173), (119, 117, 169), (119, 169, 171), (117, 115, 167), (117, 167, 169), (115, 113, 165), (115, 165, 167), (113, 111, 163), (113, 163, 165), (111, 145, 197), (111, 197, 163), (145, 146, 198), (145, 198, 197), (146, 147, 199), (146, 199, 198), (147, 148, 200), (147, 200, 199), (148, 155, 207), (148, 207, 200), (155, 154, 206), (155, 206, 207), (154, 153, 205), (154, 205, 206), (153, 152, 204), (153, 204, 205), (152, 151, 203), (152, 203, 204), (151, 150, 202), (151, 202, 203), (150, 149, 201), (150, 201, 202), (149, 144, 196), (149, 196, 201), (144, 143, 195), (144, 195, 196), (143, 142, 194), (143, 194, 195), (142, 141, 193), (142, 193, 194), (141, 109, 161), (141, 161, 193), (208, 209, 210), (210, 209, 211), (211, 212, 213), (213, 212, 214), (214, 215, 216), (216, 215, 217), (217, 218, 219), (219, 218, 208), (217, 220, 218), (220, 217, 221), (221, 217, 222), (222, 217, 223), (223, 217, 224), (224, 217, 225), (225, 217, 226), (226, 217, 215), (215, 214, 227), (227, 214, 228), (228, 214, 229), (229, 214, 230), (230, 214, 231), (231, 214, 232), (232, 214, 233), (233, 214, 212), (212, 211, 234), (234, 211, 235), (235, 211, 236), (236, 211, 237), (237, 211, 238), (238, 211, 239), (239, 211, 240), (240, 211, 209), (209, 208, 241), (241, 208, 242), (242, 208, 243), (243, 208, 244), (244, 208, 245), (245, 208, 246), (246, 208, 247), (247, 208, 218), (248, 249, 250), (249, 251, 250), (251, 252, 253), (252, 254, 253), (254, 255, 256), (255, 257, 256), (257, 258, 259), (258, 248, 259), (257, 259, 260), (260, 261, 257), (261, 262, 257), (262, 263, 257), (263, 264, 257), (264, 265, 257), (265, 266, 257), (266, 256, 257), (256, 267, 254), (267, 268, 254), (268, 269, 254), (269, 270, 254), (270, 271, 254), (271, 272, 254), (272, 273, 254), (273, 253, 254), (253, 274, 251), (274, 275, 251), (275, 276, 251), (276, 277, 251), (277, 278, 251), (278, 279, 251), (279, 280, 251), (280, 250, 251), (250, 281, 248), (281, 282, 248), (282, 283, 248), (283, 284, 248), (284, 285, 248), (285, 286, 248), (286, 287, 248), (287, 259, 248), (252, 251, 211), (252, 211, 213), (213, 214, 254), (213, 254, 252), (255, 254, 214), (255, 214, 216), (216, 217, 257), (216, 257, 255), (258, 257, 217), (258, 217, 219), (219, 208, 248), (219, 248, 258), (249, 248, 208), (249, 208, 210), (210, 211, 251), (210, 251, 249), (260, 259, 218), (260, 218, 220), (220, 221, 261), (220, 261, 260), (221, 222, 262), (221, 262, 261), (222, 223, 263), (222, 263, 262), (223, 224, 264), (223, 264, 263), (224, 225, 265), (224, 265, 264), (225, 226, 266), (225, 266, 265), (226, 215, 256), (226, 256, 266), (215, 227, 267), (215, 267, 256), (227, 228, 268), (227, 268, 267), (228, 229, 269), (228, 269, 268), (229, 230, 270), (229, 270, 269), (230, 231, 271), (230, 271, 270), (231, 232, 272), (231, 272, 271), (232, 233, 273), (232, 273, 272), (233, 212, 253), (233, 253, 273), (212, 234, 274), (212, 274, 253), (234, 235, 275), (234, 275, 274), (235, 236, 276), (235, 276, 275), (236, 237, 277), (236, 277, 276), (237, 238, 278), (237, 278, 277), (238, 239, 279), (238, 279, 278), (239, 240, 280), (239, 280, 279), (240, 209, 250), (240, 250, 280), (209, 241, 281), (209, 281, 250), (241, 242, 282), (241, 282, 281), (242, 243, 283), (242, 283, 282), (243, 244, 284), (243, 284, 283), (244, 245, 285), (244, 285, 284), (245, 246, 286), (245, 286, 285), (246, 247, 287), (246, 287, 286), (247, 218, 259), (247, 259, 287)])
me_plane_plane_000.materials.append(mat_material_003)
me_plane_plane_000.use_remesh_preserve_volume = False
me_plane_plane_000.use_remesh_preserve_attributes = False
me_plane_plane_000.use_mirror_vertex_groups = False
me_plane_plane_000.update()
me_plane_plane_001 = bpy.data.meshes.new('Plane_Plane.001')
me_plane_plane_001.from_pydata([(2.2, 0.0, 0.85), (2.2, 2.15, 0.0), (2.2, 2.15, 0.85), (2.2, 0.0, -0.85), (2.2, 2.15, -0.85), (2.2, 0.0, 0.4), (2.2, -0.1658, 0.8337), (2.2, 0.0, -0.4), (2.2, -0.1658, -0.8337), (2.2, -0.07804, -0.3923), (2.2, -0.3253, -0.7853), (2.2, -0.1531, -0.3696), (2.2, -0.4722, -0.7067), (2.2, -0.2222, -0.3326), (2.2, -0.601, -0.601), (2.2, -0.2828, -0.2828), (2.2, -0.7067, -0.4722), (2.2, -0.3326, -0.2222), (2.2, -0.7853, -0.3253), (2.2, -0.3696, -0.1531), (2.2, -0.8337, -0.1658), (2.2, -0.3923, -0.07803), (2.2, -0.85, 1e-06), (2.2, -0.4, 1e-06), (2.2, -0.07803, 0.3923), (2.2, -0.3253, 0.7853), (2.2, -0.1531, 0.3696), (2.2, -0.4722, 0.7067), (2.2, -0.2222, 0.3326), (2.2, -0.601, 0.601), (2.2, -0.2828, 0.2828), (2.2, -0.7067, 0.4722), (2.2, -0.3326, 0.2222), (2.2, -0.7853, 0.3253), (2.2, -0.3696, 0.1531), (2.2, -0.8337, 0.1658), (2.2, -0.3923, 0.07804), (2.2, 0.07804, 0.3923), (2.2, 0.1531, 0.3696), (2.2, 0.2222, 0.3326), (2.2, 0.2828, 0.2828), (2.2, 0.07804, -0.3923), (2.2, 0.1531, -0.3696), (2.2, 0.2222, -0.3326), (2.2, 0.2828, -0.2828), (2.2, 0.3326, 0.2222), (2.2, 0.3696, 0.1531), (2.2, 0.3923, 0.07804), (2.2, 0.4, 0.0), (2.2, 0.3923, -0.07804), (2.2, 0.3696, -0.1531), (2.2, 0.3326, -0.2222), (2.1, 0.0, 0.85), (2.1, 2.15, 0.85), (2.1, 2.15, 0.0), (2.1, 0.0, -0.85), (2.1, 2.15, -0.85), (2.1, 0.0, 0.4), (2.1, -0.1658, 0.8337), (2.1, 0.0, -0.4), (2.1, -0.1658, -0.8337), (2.1, -0.07804, -0.3923), (2.1, -0.3253, -0.7853), (2.1, -0.1531, -0.3696), (2.1, -0.4722, -0.7067), (2.1, -0.2222, -0.3326), (2.1, -0.601, -0.601), (2.1, -0.2828, -0.2828), (2.1, -0.7067, -0.4722), (2.1, -0.3326, -0.2222), (2.1, -0.7853, -0.3253), (2.1, -0.3696, -0.1531), (2.1, -0.8337, -0.1658), (2.1, -0.3923, -0.07803), (2.1, -0.85, 1e-06), (2.1, -0.4, 1e-06), (2.1, -0.07803, 0.3923), (2.1, -0.3253, 0.7853), (2.1, -0.1531, 0.3696), (2.1, -0.4722, 0.7067), (2.1, -0.2222, 0.3326), (2.1, -0.601, 0.601), (2.1, -0.2828, 0.2828), (2.1, -0.7067, 0.4722), (2.1, -0.3326, 0.2222), (2.1, -0.7853, 0.3253), (2.1, -0.3696, 0.1531), (2.1, -0.8337, 0.1658), (2.1, -0.3923, 0.07804), (2.1, 0.07804, 0.3923), (2.1, 0.1531, 0.3696), (2.1, 0.2222, 0.3326), (2.1, 0.2828, 0.2828), (2.1, 0.07804, -0.3923), (2.1, 0.1531, -0.3696), (2.1, 0.2222, -0.3326), (2.1, 0.2828, -0.2828), (2.1, 0.3326, 0.2222), (2.1, 0.3696, 0.1531), (2.1, 0.3923, 0.07804), (2.1, 0.4, 0.0), (2.1, 0.3923, -0.07804), (2.1, 0.3696, -0.1531), (2.1, 0.3326, -0.2222), (-2.1, 0.0, 0.85), (-2.1, 2.15, 0.0), (-2.1, 2.15, 0.85), (-2.1, 0.0, -0.85), (-2.1, 2.15, -0.85), (-2.1, 0.0, 0.4), (-2.1, -0.1658, 0.8337), (-2.1, 0.0, -0.4), (-2.1, -0.1658, -0.8337), (-2.1, -0.07804, -0.3923), (-2.1, -0.3253, -0.7853), (-2.1, -0.1531, -0.3696), (-2.1, -0.4722, -0.7067), (-2.1, -0.2222, -0.3326), (-2.1, -0.601, -0.601), (-2.1, -0.2828, -0.2828), (-2.1, -0.7067, -0.4722), (-2.1, -0.3326, -0.2222), (-2.1, -0.7853, -0.3253), (-2.1, -0.3696, -0.1531), (-2.1, -0.8337, -0.1658), (-2.1, -0.3923, -0.07803), (-2.1, -0.85, 1e-06), (-2.1, -0.4, 1e-06), (-2.1, -0.07803, 0.3923), (-2.1, -0.3253, 0.7853), (-2.1, -0.1531, 0.3696), (-2.1, -0.4722, 0.7067), (-2.1, -0.2222, 0.3326), (-2.1, -0.601, 0.601), (-2.1, -0.2828, 0.2828), (-2.1, -0.7067, 0.4722), (-2.1, -0.3326, 0.2222), (-2.1, -0.7853, 0.3253), (-2.1, -0.3696, 0.1531), (-2.1, -0.8337, 0.1658), (-2.1, -0.3923, 0.07804), (-2.1, 0.07804, 0.3923), (-2.1, 0.1531, 0.3696), (-2.1, 0.2222, 0.3326), (-2.1, 0.2828, 0.2828), (-2.1, 0.07804, -0.3923), (-2.1, 0.1531, -0.3696), (-2.1, 0.2222, -0.3326), (-2.1, 0.2828, -0.2828), (-2.1, 0.3326, 0.2222), (-2.1, 0.3696, 0.1531), (-2.1, 0.3923, 0.07804), (-2.1, 0.4, 0.0), (-2.1, 0.3923, -0.07804), (-2.1, 0.3696, -0.1531), (-2.1, 0.3326, -0.2222), (-2.2, 0.0, 0.85), (-2.2, 2.15, 0.85), (-2.2, 2.15, 0.0), (-2.2, 0.0, -0.85), (-2.2, 2.15, -0.85), (-2.2, 0.0, 0.4), (-2.2, -0.1658, 0.8337), (-2.2, 0.0, -0.4), (-2.2, -0.1658, -0.8337), (-2.2, -0.07804, -0.3923), (-2.2, -0.3253, -0.7853), (-2.2, -0.1531, -0.3696), (-2.2, -0.4722, -0.7067), (-2.2, -0.2222, -0.3326), (-2.2, -0.601, -0.601), (-2.2, -0.2828, -0.2828), (-2.2, -0.7067, -0.4722), (-2.2, -0.3326, -0.2222), (-2.2, -0.7853, -0.3253), (-2.2, -0.3696, -0.1531), (-2.2, -0.8337, -0.1658), (-2.2, -0.3923, -0.07803), (-2.2, -0.85, 1e-06), (-2.2, -0.4, 1e-06), (-2.2, -0.07803, 0.3923), (-2.2, -0.3253, 0.7853), (-2.2, -0.1531, 0.3696), (-2.2, -0.4722, 0.7067), (-2.2, -0.2222, 0.3326), (-2.2, -0.601, 0.601), (-2.2, -0.2828, 0.2828), (-2.2, -0.7067, 0.4722), (-2.2, -0.3326, 0.2222), (-2.2, -0.7853, 0.3253), (-2.2, -0.3696, 0.1531), (-2.2, -0.8337, 0.1658), (-2.2, -0.3923, 0.07804), (-2.2, 0.07804, 0.3923), (-2.2, 0.1531, 0.3696), (-2.2, 0.2222, 0.3326), (-2.2, 0.2828, 0.2828), (-2.2, 0.07804, -0.3923), (-2.2, 0.1531, -0.3696), (-2.2, 0.2222, -0.3326), (-2.2, 0.2828, -0.2828), (-2.2, 0.3326, 0.2222), (-2.2, 0.3696, 0.1531), (-2.2, 0.3923, 0.07804), (-2.2, 0.4, 0.0), (-2.2, 0.3923, -0.07804), (-2.2, 0.3696, -0.1531), (-2.2, 0.3326, -0.2222), (-2.1, 2.15, 0.85), (-0.4, 2.15, 0.0), (-2.1, 2.15, 0.0), (-2.1, 2.15, -0.85), (0.0, 2.15, -0.4), (0.0, 2.15, -0.85), (2.1, 2.15, -0.85), (0.4, 2.15, 0.0), (2.1, 2.15, 0.0), (2.1, 2.15, 0.85), (0.0, 2.15, 0.4), (0.0, 2.15, 0.85), (0.07804, 2.15, 0.3923), (0.1531, 2.15, 0.3696), (0.2222, 2.15, 0.3326), (0.2828, 2.15, 0.2828), (0.3326, 2.15, 0.2222), (0.3696, 2.15, 0.1531), (0.3923, 2.15, 0.07804), (0.3923, 2.15, -0.07804), (0.3696, 2.15, -0.1531), (0.3326, 2.15, -0.2222), (0.2828, 2.15, -0.2828), (0.2222, 2.15, -0.3326), (0.1531, 2.15, -0.3696), (0.07804, 2.15, -0.3923), (-0.07804, 2.15, -0.3923), (-0.1531, 2.15, -0.3696), (-0.2222, 2.15, -0.3326), (-0.2828, 2.15, -0.2828), (-0.3326, 2.15, -0.2222), (-0.3696, 2.15, -0.1531), (-0.3923, 2.15, -0.07804), (-0.3923, 2.15, 0.07804), (-0.3696, 2.15, 0.1531), (-0.3326, 2.15, 0.2222), (-0.2828, 2.15, 0.2828), (-0.2222, 2.15, 0.3326), (-0.1531, 2.15, 0.3696), (-0.07804, 2.15, 0.3923), (-2.1, 2.05, 0.85), (-2.1, 2.05, 0.0), (-0.4, 2.05, 0.0), (-2.1, 2.05, -0.85), (0.0, 2.05, -0.85), (0.0, 2.05, -0.4), (2.1, 2.05, -0.85), (2.1, 2.05, 0.0), (0.4, 2.05, 0.0), (2.1, 2.05, 0.85), (0.0, 2.05, 0.85), (0.0, 2.05, 0.4), (0.07804, 2.05, 0.3923), (0.1531, 2.05, 0.3696), (0.2222, 2.05, 0.3326), (0.2828, 2.05, 0.2828), (0.3326, 2.05, 0.2222), (0.3696, 2.05, 0.1531), (0.3923, 2.05, 0.07804), (0.3923, 2.05, -0.07804), (0.3696, 2.05, -0.1531), (0.3326, 2.05, -0.2222), (0.2828, 2.05, -0.2828), (0.2222, 2.05, -0.3326), (0.1531, 2.05, -0.3696), (0.07804, 2.05, -0.3923), (-0.07804, 2.05, -0.3923), (-0.1531, 2.05, -0.3696), (-0.2222, 2.05, -0.3326), (-0.2828, 2.05, -0.2828), (-0.3326, 2.05, -0.2222), (-0.3696, 2.05, -0.1531), (-0.3923, 2.05, -0.07804), (-0.3923, 2.05, 0.07804), (-0.3696, 2.05, 0.1531), (-0.3326, 2.05, 0.2222), (-0.2828, 2.05, 0.2828), (-0.2222, 2.05, 0.3326), (-0.1531, 2.05, 0.3696), (-0.07804, 2.05, 0.3923)], [], [(0, 1, 2), (3, 4, 1), (5, 0, 6), (7, 8, 3), (9, 10, 8), (11, 12, 10), (8, 7, 9), (10, 9, 11), (12, 11, 13), (12, 13, 14), (14, 13, 15), (16, 14, 15), (17, 16, 15), (17, 18, 16), (19, 18, 17), (19, 20, 18), (21, 20, 19), (21, 22, 20), (23, 22, 21), (5, 6, 24), (6, 25, 24), (25, 26, 24), (25, 27, 26), (27, 28, 26), (27, 29, 28), (29, 30, 28), (29, 31, 30), (31, 32, 30), (31, 33, 32), (33, 34, 32), (33, 35, 34), (35, 36, 34), (35, 22, 36), (22, 23, 36), (0, 5, 37), (0, 37, 38), (0, 38, 39), (0, 39, 40), (3, 41, 7), (41, 3, 42), (42, 3, 43), (43, 3, 44), (44, 3, 1), (1, 0, 40), (1, 40, 45), (1, 45, 46), (1, 46, 47), (1, 47, 48), (1, 48, 49), (1, 49, 50), (1, 50, 51), (1, 51, 44), (52, 53, 54), (55, 54, 56), (57, 58, 52), (59, 55, 60), (61, 60, 62), (63, 62, 64), (60, 61, 59), (62, 63, 61), (64, 65, 63), (64, 66, 65), (66, 67, 65), (68, 67, 66), (69, 67, 68), (69, 68, 70), (71, 69, 70), (71, 70, 72), (73, 71, 72), (73, 72, 74), (75, 73, 74), (57, 76, 58), (58, 76, 77), (77, 76, 78), (77, 78, 79), (79, 78, 80), (79, 80, 81), (81, 80, 82), (81, 82, 83), (83, 82, 84), (83, 84, 85), (85, 84, 86), (85, 86, 87), (87, 86, 88), (87, 88, 74), (74, 88, 75), (52, 89, 57), (52, 90, 89), (52, 91, 90), (52, 92, 91), (55, 59, 93), (93, 94, 55), (94, 95, 55), (95, 96, 55), (96, 54, 55), (92, 52, 54), (54, 97, 92), (54, 98, 97), (54, 99, 98), (54, 100, 99), (54, 101, 100), (54, 102, 101), (54, 103, 102), (54, 96, 103), (54, 53, 2), (54, 2, 1), (1, 4, 56), (1, 56, 54), (4, 3, 55), (4, 55, 56), (52, 0, 53), (53, 0, 2), (60, 55, 3), (60, 3, 8), (62, 60, 8), (62, 8, 10), (64, 62, 10), (64, 10, 12), (66, 64, 12), (66, 12, 14), (68, 66, 14), (68, 14, 16), (70, 68, 16), (70, 16, 18), (72, 70, 18), (72, 18, 20), (74, 72, 20), (74, 20, 22), (87, 74, 22), (87, 22, 35), (85, 87, 35), (85, 35, 33), (83, 85, 33), (83, 33, 31), (81, 83, 31), (81, 31, 29), (79, 81, 29), (79, 29, 27), (77, 79, 27), (77, 27, 25), (58, 77, 25), (58, 25, 6), (6, 0, 52), (6, 52, 58), (76, 57, 5), (76, 5, 24), (24, 26, 78), (24, 78, 76), (26, 28, 80), (26, 80, 78), (28, 30, 82), (28, 82, 80), (30, 32, 84), (30, 84, 82), (32, 34, 86), (32, 86, 84), (34, 36, 88), (34, 88, 86), (36, 23, 75), (36, 75, 88), (23, 21, 73), (23, 73, 75), (21, 19, 71), (21, 71, 73), (19, 17, 69), (19, 69, 71), (17, 15, 67), (17, 67, 69), (15, 13, 65), (15, 65, 67), (13, 11, 63), (13, 63, 65), (11, 9, 61), (11, 61, 63), (9, 7, 59), (9, 59, 61), (7, 41, 93), (7, 93, 59), (41, 42, 94), (41, 94, 93), (42, 43, 95), (42, 95, 94), (43, 44, 96), (43, 96, 95), (44, 51, 103), (44, 103, 96), (51, 50, 102), (51, 102, 103), (50, 49, 101), (50, 101, 102), (49, 48, 100), (49, 100, 101), (48, 47, 99), (48, 99, 100), (47, 46, 98), (47, 98, 99), (46, 45, 97), (46, 97, 98), (45, 40, 92), (45, 92, 97), (40, 39, 91), (40, 91, 92), (39, 38, 90), (39, 90, 91), (38, 37, 89), (38, 89, 90), (37, 5, 57), (37, 57, 89), (104, 105, 106), (107, 108, 105), (109, 104, 110), (111, 112, 107), (113, 114, 112), (115, 116, 114), (112, 111, 113), (114, 113, 115), (116, 115, 117), (116, 117, 118), (118, 117, 119), (120, 118, 119), (121, 120, 119), (121, 122, 120), (123, 122, 121), (123, 124, 122), (125, 124, 123), (125, 126, 124), (127, 126, 125), (109, 110, 128), (110, 129, 128), (129, 130, 128), (129, 131, 130), (131, 132, 130), (131, 133, 132), (133, 134, 132), (133, 135, 134), (135, 136, 134), (135, 137, 136), (137, 138, 136), (137, 139, 138), (139, 140, 138), (139, 126, 140), (126, 127, 140), (104, 109, 141), (104, 141, 142), (104, 142, 143), (104, 143, 144), (107, 145, 111), (145, 107, 146), (146, 107, 147), (147, 107, 148), (148, 107, 105), (144, 105, 104), (105, 144, 149), (105, 149, 150), (105, 150, 151), (105, 151, 152), (105, 152, 153), (105, 153, 154), (105, 154, 155), (105, 155, 148), (156, 157, 158), (159, 158, 160), (161, 162, 156), (163, 159, 164), (165, 164, 166), (167, 166, 168), (164, 165, 163), (166, 167, 165), (168, 169, 167), (168, 170, 169), (170, 171, 169), (172, 171, 170), (173, 171, 172), (173, 172, 174), (175, 173, 174), (175, 174, 176), (177, 175, 176), (177, 176, 178), (179, 177, 178), (161, 180, 162), (162, 180, 181), (181, 180, 182), (181, 182, 183), (183, 182, 184), (183, 184, 185), (185, 184, 186), (185, 186, 187), (187, 186, 188), (187, 188, 189), (189, 188, 190), (189, 190, 191), (191, 190, 192), (191, 192, 178), (178, 192, 179), (156, 193, 161), (156, 194, 193), (156, 195, 194), (156, 196, 195), (159, 163, 197), (197, 198, 159), (198, 199, 159), (199, 200, 159), (200, 158, 159), (196, 156, 158), (158, 201, 196), (158, 202, 201), (158, 203, 202), (158, 204, 203), (158, 205, 204), (158, 206, 205), (158, 207, 206), (158, 200, 207), (158, 157, 106), (158, 106, 105), (105, 108, 160), (105, 160, 158), (108, 107, 159), (108, 159, 160), (157, 156, 104), (157, 104, 106), (164, 159, 107), (164, 107, 112), (166, 164, 112), (166, 112, 114), (168, 166, 114), (168, 114, 116), (170, 168, 116), (170, 116, 118), (172, 170, 118), (172, 118, 120), (174, 172, 120), (174, 120, 122), (176, 174, 122), (176, 122, 124), (178, 176, 124), (178, 124, 126), (191, 178, 126), (191, 126, 139), (189, 191, 139), (189, 139, 137), (187, 189, 137), (187, 137, 135), (185, 187, 135), (185, 135, 133), (183, 185, 133), (183, 133, 131), (181, 183, 131), (181, 131, 129), (162, 181, 129), (162, 129, 110), (110, 104, 156), (110, 156, 162), (180, 161, 109), (180, 109, 128), (128, 130, 182), (128, 182, 180), (130, 132, 184), (130, 184, 182), (132, 134, 186), (132, 186, 184), (134, 136, 188), (134, 188, 186), (136, 138, 190), (136, 190, 188), (138, 140, 192), (138, 192, 190), (140, 127, 179), (140, 179, 192), (127, 125, 177), (127, 177, 179), (125, 123, 175), (125, 175, 177), (123, 121, 173), (123, 173, 175), (121, 119, 171), (121, 171, 173), (119, 117, 169), (119, 169, 171), (117, 115, 167), (117, 167, 169), (115, 113, 165), (115, 165, 167), (113, 111, 163), (113, 163, 165), (111, 145, 197), (111, 197, 163), (145, 146, 198), (145, 198, 197), (146, 147, 199), (146, 199, 198), (147, 148, 200), (147, 200, 199), (148, 155, 207), (148, 207, 200), (155, 154, 206), (155, 206, 207), (154, 153, 205), (154, 205, 206), (153, 152, 204), (153, 204, 205), (152, 151, 203), (152, 203, 204), (151, 150, 202), (151, 202, 203), (150, 149, 201), (150, 201, 202), (149, 144, 196), (149, 196, 201), (144, 143, 195), (144, 195, 196), (143, 142, 194), (143, 194, 195), (142, 141, 193), (142, 193, 194), (141, 109, 161), (141, 161, 193), (208, 209, 210), (210, 209, 211), (211, 212, 213), (213, 212, 214), (214, 215, 216), (216, 215, 217), (217, 218, 219), (219, 218, 208), (217, 220, 218), (220, 217, 221), (221, 217, 222), (222, 217, 223), (223, 217, 224), (224, 217, 225), (225, 217, 226), (226, 217, 215), (215, 214, 227), (227, 214, 228), (228, 214, 229), (229, 214, 230), (230, 214, 231), (231, 214, 232), (232, 214, 233), (233, 214, 212), (212, 211, 234), (234, 211, 235), (235, 211, 236), (236, 211, 237), (237, 211, 238), (238, 211, 239), (239, 211, 240), (240, 211, 209), (209, 208, 241), (241, 208, 242), (242, 208, 243), (243, 208, 244), (244, 208, 245), (245, 208, 246), (246, 208, 247), (247, 208, 218), (248, 249, 250), (249, 251, 250), (251, 252, 253), (252, 254, 253), (254, 255, 256), (255, 257, 256), (257, 258, 259), (258, 248, 259), (257, 259, 260), (260, 261, 257), (261, 262, 257), (262, 263, 257), (263, 264, 257), (264, 265, 257), (265, 266, 257), (266, 256, 257), (256, 267, 254), (267, 268, 254), (268, 269, 254), (269, 270, 254), (270, 271, 254), (271, 272, 254), (272, 273, 254), (273, 253, 254), (253, 274, 251), (274, 275, 251), (275, 276, 251), (276, 277, 251), (277, 278, 251), (278, 279, 251), (279, 280, 251), (280, 250, 251), (250, 281, 248), (281, 282, 248), (282, 283, 248), (283, 284, 248), (284, 285, 248), (285, 286, 248), (286, 287, 248), (287, 259, 248), (252, 251, 211), (252, 211, 213), (213, 214, 254), (213, 254, 252), (255, 254, 214), (255, 214, 216), (216, 217, 257), (216, 257, 255), (258, 257, 217), (258, 217, 219), (219, 208, 248), (219, 248, 258), (249, 248, 208), (249, 208, 210), (210, 211, 251), (210, 251, 249), (260, 259, 218), (260, 218, 220), (220, 221, 261), (220, 261, 260), (221, 222, 262), (221, 262, 261), (222, 223, 263), (222, 263, 262), (223, 224, 264), (223, 264, 263), (224, 225, 265), (224, 265, 264), (225, 226, 266), (225, 266, 265), (226, 215, 256), (226, 256, 266), (215, 227, 267), (215, 267, 256), (227, 228, 268), (227, 268, 267), (228, 229, 269), (228, 269, 268), (229, 230, 270), (229, 270, 269), (230, 231, 271), (230, 271, 270), (231, 232, 272), (231, 272, 271), (232, 233, 273), (232, 273, 272), (233, 212, 253), (233, 253, 273), (212, 234, 274), (212, 274, 253), (234, 235, 275), (234, 275, 274), (235, 236, 276), (235, 276, 275), (236, 237, 277), (236, 277, 276), (237, 238, 278), (237, 278, 277), (238, 239, 279), (238, 279, 278), (239, 240, 280), (239, 280, 279), (240, 209, 250), (240, 250, 280), (209, 241, 281), (209, 281, 250), (241, 242, 282), (241, 282, 281), (242, 243, 283), (242, 283, 282), (243, 244, 284), (243, 284, 283), (244, 245, 285), (244, 285, 284), (245, 246, 286), (245, 286, 285), (246, 247, 287), (246, 287, 286), (247, 218, 259), (247, 259, 287)])
me_plane_plane_001.materials.append(mat_material_003)
me_plane_plane_001.use_remesh_preserve_volume = False
me_plane_plane_001.use_remesh_preserve_attributes = False
me_plane_plane_001.use_mirror_vertex_groups = False
me_plane_plane_001.update()
me_cube_001 = bpy.data.meshes.new('Cube.001')
me_cube_001.from_pydata([(-1.5, 0.6, -0.65), (-1.5, -2.1, -0.65), (-1.5, -2.1, 0.55), (-1.5, 0.6, 0.55), (1.5, 0.6, 0.55), (1.5, 0.6, -0.65), (1.5, -2.1, 0.55), (1.5, -2.1, -0.65), (0.6, -2.6, -0.65), (0.6, -2.6, 0.55), (0.5, -2.6, 0.55), (0.5, -2.6, -0.65), (0.5, -2.1, 0.55), (0.5, -2.1, -0.65), (0.6, -2.1, -0.65), (0.6, -2.1, 0.55), (0.6, 0.6, -0.65), (0.6, 0.6, 0.55), (0.5, 0.6, 0.55), (0.5, 0.6, -0.65), (0.5, 1.1, 0.55), (0.5, 1.1, -0.65), (0.6, 1.1, -0.65), (0.6, 1.1, 0.55), (0.1653, 0.2, 0.0), (2.165, 0.2, 0.0), (2.165, 0.1962, -0.03902), (0.1653, 0.1962, -0.03902), (2.165, 0.1848, -0.07654), (0.1653, 0.1848, -0.07654), (2.165, 0.1663, -0.1111), (0.1653, 0.1663, -0.1111), (2.165, 0.1414, -0.1414), (0.1653, 0.1414, -0.1414), (2.165, 0.1111, -0.1663), (0.1653, 0.1111, -0.1663), (2.165, 0.07654, -0.1848), (0.1653, 0.07654, -0.1848), (2.165, 0.03902, -0.1962), (0.1653, 0.03902, -0.1962), (2.165, 0.0, -0.2), (0.1653, 0.0, -0.2), (2.165, -0.03902, -0.1962), (0.1653, -0.03902, -0.1962), (2.165, -0.07654, -0.1848), (0.1653, -0.07654, -0.1848), (2.165, -0.1111, -0.1663), (0.1653, -0.1111, -0.1663), (2.165, -0.1414, -0.1414), (0.1653, -0.1414, -0.1414), (2.165, -0.1663, -0.1111), (0.1653, -0.1663, -0.1111), (2.165, -0.1848, -0.07654), (0.1653, -0.1848, -0.07654), (2.165, -0.1962, -0.03902), (0.1653, -0.1962, -0.03902), (2.165, -0.2, 0.0), (0.1653, -0.2, 0.0), (2.165, -0.1962, 0.03902), (0.1653, -0.1962, 0.03902), (2.165, -0.1848, 0.07654), (0.1653, -0.1848, 0.07654), (2.165, -0.1663, 0.1111), (0.1653, -0.1663, 0.1111), (2.165, -0.1414, 0.1414), (0.1653, -0.1414, 0.1414), (2.165, -0.1111, 0.1663), (0.1653, -0.1111, 0.1663), (2.165, -0.07654, 0.1848), (0.1653, -0.07654, 0.1848), (2.165, -0.03902, 0.1962), (0.1653, -0.03902, 0.1962), (2.165, 0.0, 0.2), (0.1653, 0.0, 0.2), (2.165, 0.03902, 0.1962), (0.1653, 0.03902, 0.1962), (2.165, 0.07654, 0.1848), (0.1653, 0.07654, 0.1848), (2.165, 0.1111, 0.1663), (0.1653, 0.1111, 0.1663), (2.165, 0.1414, 0.1414), (0.1653, 0.1414, 0.1414), (2.165, 0.1663, 0.1111), (0.1653, 0.1663, 0.1111), (2.165, 0.1848, 0.07654), (0.1653, 0.1848, 0.07654), (2.165, 0.1962, 0.03902), (0.1653, 0.1962, 0.03902)], [], [(0, 1, 2), (0, 2, 3), (3, 4, 5), (5, 0, 3), (4, 6, 7), (4, 7, 5), (1, 7, 6), (1, 6, 2), (1, 0, 5), (1, 5, 7), (6, 4, 3), (6, 3, 2), (8, 9, 10), (8, 10, 11), (11, 10, 12), (11, 12, 13), (13, 14, 8), (13, 8, 11), (13, 12, 15), (13, 15, 14), (14, 15, 9), (14, 9, 8), (10, 9, 15), (10, 15, 12), (16, 17, 18), (16, 18, 19), (19, 18, 20), (19, 20, 21), (21, 22, 16), (21, 16, 19), (21, 20, 23), (21, 23, 22), (22, 23, 17), (22, 17, 16), (18, 17, 23), (18, 23, 20), (24, 25, 26), (24, 26, 27), (27, 26, 28), (27, 28, 29), (29, 28, 30), (29, 30, 31), (31, 30, 32), (31, 32, 33), (33, 32, 34), (33, 34, 35), (35, 34, 36), (35, 36, 37), (37, 36, 38), (37, 38, 39), (39, 38, 40), (39, 40, 41), (41, 40, 42), (41, 42, 43), (43, 42, 44), (43, 44, 45), (45, 44, 46), (45, 46, 47), (47, 46, 48), (47, 48, 49), (49, 48, 50), (49, 50, 51), (51, 50, 52), (51, 52, 53), (53, 52, 54), (53, 54, 55), (55, 54, 56), (55, 56, 57), (57, 56, 58), (57, 58, 59), (59, 58, 60), (59, 60, 61), (61, 60, 62), (61, 62, 63), (63, 62, 64), (63, 64, 65), (65, 64, 66), (65, 66, 67), (67, 66, 68), (67, 68, 69), (69, 68, 70), (69, 70, 71), (71, 70, 72), (71, 72, 73), (73, 72, 74), (73, 74, 75), (75, 74, 76), (75, 76, 77), (77, 76, 78), (77, 78, 79), (79, 78, 80), (79, 80, 81), (81, 80, 82), (81, 82, 83), (83, 82, 84), (83, 84, 85), (74, 72, 70), (74, 70, 68), (76, 74, 68), (76, 68, 66), (78, 76, 66), (78, 66, 64), (80, 78, 64), (80, 64, 62), (82, 80, 62), (82, 62, 60), (84, 82, 60), (84, 60, 58), (86, 84, 58), (86, 58, 56), (25, 86, 56), (25, 56, 54), (26, 25, 54), (26, 54, 52), (26, 52, 28), (52, 50, 28), (50, 30, 28), (50, 48, 30), (48, 32, 30), (48, 46, 32), (46, 34, 32), (46, 44, 34), (44, 36, 34), (44, 42, 36), (42, 38, 36), (42, 40, 38), (87, 86, 25), (87, 25, 24), (85, 84, 86), (85, 86, 87), (71, 73, 75), (69, 71, 75), (69, 75, 77), (67, 69, 77), (67, 77, 79), (65, 67, 79), (65, 79, 81), (63, 65, 81), (63, 81, 83), (61, 63, 83), (61, 83, 85), (59, 61, 85), (59, 85, 87), (57, 59, 87), (24, 57, 87), (24, 55, 57), (24, 27, 55), (27, 53, 55), (27, 29, 53), (29, 51, 53), (29, 31, 51), (31, 49, 51), (31, 33, 49), (33, 47, 49), (33, 35, 47), (35, 45, 47), (35, 37, 45), (37, 39, 45), (39, 43, 45), (39, 41, 43)])
me_cube_001.materials.append(mat_material_001)
me_cube_001.use_remesh_preserve_volume = False
me_cube_001.use_remesh_preserve_attributes = False
me_cube_001.use_mirror_vertex_groups = False
me_cube_001.update()
me_circle = bpy.data.meshes.new('Circle')
me_circle.from_pydata([(0.7, 1.2, -0.85), (0.7, 0.7, -0.85), (0.6, 0.7, -0.85), (0.6, 1.2, -0.85), (-0.07804, -0.3923, -0.85), (-0.1531, -0.3696, -0.85), (-0.1531, -0.3696, -0.75), (-0.07804, -0.3923, -0.75), (0.07804, 0.3923, -0.85), (0.1531, 0.3696, -0.85), (0.1531, 0.3696, -0.75), (0.07804, 0.3923, -0.75), (1.2, -2.2, -0.75), (0.6, -2.2, -0.75), (0.6, -2.2, -0.85), (1.2, -2.2, -0.85), (-0.07804, -2.092, -0.85), (-0.1531, -2.07, -0.85), (-0.1531, -2.07, -0.75), (-0.07804, -2.092, -0.75), (-0.1531, 0.3696, -0.85), (-0.07804, 0.3923, -0.85), (-0.07804, 0.3923, -0.75), (-0.1531, 0.3696, -0.75), (0.07804, -1.308, -0.85), (0.1531, -1.33, -0.85), (0.1531, -1.33, -0.75), (0.07804, -1.308, -0.75), (0.1531, -0.3696, -0.85), (0.07804, -0.3923, -0.85), (0.07804, -0.3923, -0.75), (0.1531, -0.3696, -0.75), (0.6, 1.2, -0.75), (0.6, 0.7, -0.75), (-0.1531, -1.33, -0.85), (-0.07804, -1.308, -0.85), (-0.07804, -1.308, -0.75), (-0.1531, -1.33, -0.75), (0.1531, -2.07, -0.85), (0.07804, -2.092, -0.85), (0.07804, -2.092, -0.75), (0.1531, -2.07, -0.75), (-0.3326, 0.2222, -0.85), (-0.2828, 0.2828, -0.85), (-0.2828, 0.2828, -0.75), (-0.3326, 0.2222, -0.75), (-1.3, 1.2, -0.85), (-1.3, 0.7, -0.85), (-1.3, 0.7, -0.75), (-1.3, 1.2, -0.75), (0.3326, -0.2222, -0.85), (0.2828, -0.2828, -0.85), (0.2828, -0.2828, -0.75), (0.3326, -0.2222, -0.75), (-1.7, 0.7, -0.85), (-1.7, -2.2, -0.85), (-1.7, -2.2, -0.75), (-1.7, 0.7, -0.75), (-0.3326, -1.478, -0.85), (-0.2828, -1.417, -0.85), (-0.2828, -1.417, -0.75), (-0.3326, -1.478, -0.75), (0.3326, -1.922, -0.85), (0.2828, -1.983, -0.85), (0.2828, -1.983, -0.75), (0.3326, -1.922, -0.75), (-0.4, 0.0, -0.85), (-0.3923, 0.07804, -0.85), (-0.3923, 0.07804, -0.75), (-0.4, 0.0, -0.75), (0.4, 0.0, -0.85), (0.3923, -0.07804, -0.85), (0.3923, -0.07804, -0.75), (0.4, 0.0, -0.75), (-1.3, -2.2, -0.85), (-1.3, -2.2, -0.75), (-0.4, -1.7, -0.85), (-0.3923, -1.622, -0.85), (-0.3923, -1.622, -0.75), (-0.4, -1.7, -0.75), (0.4, -1.7, -0.85), (0.3923, -1.778, -0.85), (0.3923, -1.778, -0.75), (0.4, -1.7, -0.75), (-0.3326, -0.2222, -0.85), (-0.3696, -0.1531, -0.85), (-0.3696, -0.1531, -0.75), (-0.3326, -0.2222, -0.75), (0.3326, 0.2222, -0.85), (0.3696, 0.1531, -0.85), (0.3696, 0.1531, -0.75), (0.3326, 0.2222, -0.75), (-1.3, -2.7, -0.85), (0.6, -2.7, -0.85), (0.6, -2.7, -0.75), (-1.3, -2.7, -0.75), (-0.3326, -1.922, -0.85), (-0.3696, -1.853, -0.85), (-0.3696, -1.853, -0.75), (-0.3326, -1.922, -0.75), (0.3326, -1.478, -0.85), (0.3696, -1.547, -0.85), (0.3696, -1.547, -0.75), (0.3326, -1.478, -0.75), (-0.2222, -0.3326, -0.85), (-0.2222, -0.3326, -0.75), (1.2, 0.7, -0.85), (1.2, 0.7, -0.75), (0.2222, 0.3326, -0.85), (0.2222, 0.3326, -0.75), (-0.2222, -2.033, -0.85), (-0.2222, -2.033, -0.75), (0.0, 0.4, -0.85), (0.0, 0.4, -0.75), (0.2222, -1.367, -0.85), (0.2222, -1.367, -0.75), (0.0, -0.4, -0.85), (0.0, -0.4, -0.75), (0.0, -1.3, -0.85), (0.0, -1.3, -0.75), (0.0, -2.1, -0.85), (0.0, -2.1, -0.75), (-0.2222, 0.3326, -0.85), (-0.2222, 0.3326, -0.75), (0.2222, -0.3326, -0.85), (0.2222, -0.3326, -0.75), (-0.2222, -1.367, -0.85), (-0.2222, -1.367, -0.75), (0.2222, -2.033, -0.85), (0.2222, -2.033, -0.75), (-0.3696, 0.1531, -0.85), (-0.3696, 0.1531, -0.75), (0.3696, -0.1531, -0.85), (0.3696, -0.1531, -0.75), (-0.3696, -1.547, -0.85), (-0.3696, -1.547, -0.75), (0.3696, -1.853, -0.85), (0.3696, -1.853, -0.75), (-0.3923, -0.07804, -0.85), (-0.3923, -0.07804, -0.75), (0.3923, 0.07804, -0.85), (0.3923, 0.07804, -0.75), (-0.3923, -1.778, -0.85), (-0.3923, -1.778, -0.75), (0.3923, -1.622, -0.85), (0.3923, -1.622, -0.75), (-0.2828, -0.2828, -0.85), (-0.2828, -0.2828, -0.75), (0.2828, 0.2828, -0.85), (0.2828, 0.2828, -0.75), (-0.2828, -1.983, -0.85), (-0.2828, -1.983, -0.75), (0.2828, -1.417, -0.85), (0.2828, -1.417, -0.75), (-0.35, -2.2, -0.85), (-1.8, 0.7, 0.85), (-1.7, 0.7, 0.85), (-1.8, 0.7, -0.85), (0.6, -2.7, 0.85), (0.6, -2.2, 0.85), (0.7, 1.2, 0.85), (0.7, 0.7, 0.85), (-1.8, -2.2, 0.85), (-1.7, -2.2, 0.85), (-1.8, -2.2, -0.85), (0.6, 1.2, 0.85), (0.6, 0.7, 0.85), (0.7, -2.7, 0.85), (0.7, -2.2, 0.85), (0.7, -2.2, -0.85), (0.7, -2.7, -0.85), (-1.3, -0.75, -0.75), (-0.35, 0.7, -0.75), (0.6, -0.75, -0.75), (-0.35, -2.2, -0.75), (-0.35, 0.7, -0.85), (-1.3, -0.75, -0.85), (0.6, -0.75, -0.85)], [], [(0, 1, 2), (0, 2, 3), (4, 5, 6), (4, 6, 7), (8, 9, 10), (8, 10, 11), (12, 13, 14), (12, 14, 15), (16, 17, 18), (16, 18, 19), (20, 21, 22), (20, 22, 23), (24, 25, 26), (24, 26, 27), (28, 29, 30), (28, 30, 31), (32, 33, 2), (32, 2, 3), (34, 35, 36), (34, 36, 37), (38, 39, 40), (38, 40, 41), (42, 43, 44), (42, 44, 45), (46, 47, 48), (46, 48, 49), (50, 51, 52), (50, 52, 53), (54, 55, 56), (54, 56, 57), (58, 59, 60), (58, 60, 61), (62, 63, 64), (62, 64, 65), (66, 67, 68), (66, 68, 69), (70, 71, 72), (70, 72, 73), (55, 74, 75), (55, 75, 56), (76, 77, 78), (76, 78, 79), (80, 81, 82), (80, 82, 83), (84, 85, 86), (84, 86, 87), (88, 89, 90), (88, 90, 91), (92, 93, 94), (92, 94, 95), (96, 97, 98), (96, 98, 99), (100, 101, 102), (100, 102, 103), (5, 104, 105), (5, 105, 6), (15, 106, 107), (15, 107, 12), (9, 108, 109), (9, 109, 10), (33, 107, 106), (33, 106, 2), (17, 110, 111), (17, 111, 18), (21, 112, 113), (21, 113, 22), (25, 114, 115), (25, 115, 26), (29, 116, 117), (29, 117, 30), (35, 118, 119), (35, 119, 36), (39, 120, 121), (39, 121, 40), (43, 122, 123), (43, 123, 44), (51, 124, 125), (51, 125, 52), (59, 126, 127), (59, 127, 60), (63, 128, 129), (63, 129, 64), (67, 130, 131), (67, 131, 68), (71, 132, 133), (71, 133, 72), (77, 134, 135), (77, 135, 78), (81, 136, 137), (81, 137, 82), (85, 138, 139), (85, 139, 86), (89, 140, 141), (89, 141, 90), (47, 54, 57), (47, 57, 48), (97, 142, 143), (97, 143, 98), (101, 144, 145), (101, 145, 102), (104, 146, 147), (104, 147, 105), (108, 148, 149), (108, 149, 109), (110, 150, 151), (110, 151, 111), (114, 152, 153), (114, 153, 115), (116, 4, 7), (116, 7, 117), (93, 14, 13), (93, 13, 94), (112, 8, 11), (112, 11, 113), (74, 13, 75), (74, 14, 13), (74, 154, 14), (120, 16, 19), (120, 19, 121), (122, 20, 23), (122, 23, 123), (27, 119, 118), (27, 118, 24), (124, 28, 31), (124, 31, 125), (126, 34, 37), (126, 37, 127), (128, 38, 41), (128, 41, 129), (130, 42, 45), (130, 45, 131), (132, 50, 53), (132, 53, 133), (49, 32, 3), (49, 3, 46), (134, 58, 61), (134, 61, 135), (136, 62, 65), (136, 65, 137), (138, 66, 69), (138, 69, 139), (95, 75, 74), (95, 74, 92), (140, 70, 73), (140, 73, 141), (142, 76, 79), (142, 79, 143), (144, 80, 83), (144, 83, 145), (146, 84, 87), (146, 87, 147), (148, 88, 91), (148, 91, 149), (150, 96, 99), (150, 99, 151), (152, 100, 103), (152, 103, 153), (155, 156, 54), (155, 54, 157), (158, 159, 14), (158, 14, 93), (160, 161, 1), (1, 0, 160), (156, 155, 162), (156, 162, 163), (164, 55, 163), (164, 163, 162), (156, 163, 55), (156, 55, 54), (157, 164, 162), (157, 162, 155), (160, 165, 166), (160, 166, 161), (161, 166, 2), (161, 2, 1), (0, 3, 165), (0, 165, 160), (3, 2, 166), (3, 166, 165), (167, 168, 159), (167, 159, 158), (169, 14, 159), (169, 159, 168), (167, 158, 93), (167, 93, 170), (170, 169, 168), (170, 168, 167), (171, 172, 48), (107, 33, 173), (107, 173, 12), (173, 13, 12), (174, 75, 95), (13, 174, 95), (94, 13, 95), (48, 57, 56), (48, 56, 171), (56, 75, 171), (32, 49, 48), (32, 48, 33), (48, 172, 33), (33, 172, 113), (11, 33, 113), (33, 11, 10), (33, 10, 109), (33, 109, 149), (33, 149, 91), (33, 91, 90), (33, 90, 141), (33, 141, 73), (33, 73, 72), (72, 173, 33), (173, 72, 133), (173, 133, 53), (173, 53, 52), (173, 52, 125), (173, 125, 31), (173, 31, 30), (173, 30, 117), (119, 173, 117), (27, 173, 119), (173, 27, 26), (173, 26, 115), (173, 115, 153), (173, 153, 103), (173, 103, 102), (173, 102, 145), (145, 13, 173), (145, 83, 13), (83, 82, 13), (82, 137, 13), (137, 65, 13), (65, 64, 13), (64, 129, 13), (129, 41, 13), (41, 40, 13), (174, 13, 40), (40, 121, 174), (121, 19, 174), (19, 18, 174), (18, 111, 174), (111, 151, 174), (151, 99, 174), (99, 98, 174), (98, 75, 174), (98, 143, 75), (143, 79, 75), (79, 78, 75), (78, 171, 75), (171, 78, 135), (171, 135, 61), (171, 61, 60), (171, 60, 127), (171, 127, 37), (171, 37, 36), (171, 36, 119), (171, 119, 117), (171, 117, 7), (171, 7, 6), (171, 6, 105), (171, 105, 147), (171, 147, 87), (171, 87, 86), (171, 86, 139), (171, 139, 69), (171, 69, 68), (171, 68, 131), (171, 131, 172), (172, 131, 45), (172, 45, 44), (172, 44, 123), (172, 123, 23), (172, 23, 22), (172, 22, 113), (46, 3, 47), (3, 2, 47), (2, 175, 47), (54, 47, 55), (47, 176, 55), (176, 74, 55), (164, 157, 54), (164, 54, 55), (1, 177, 2), (1, 169, 177), (169, 14, 177), (106, 15, 169), (106, 169, 1), (169, 170, 93), (169, 93, 14), (92, 74, 154), (92, 154, 14), (92, 14, 93), (2, 112, 175), (8, 112, 2), (8, 2, 9), (9, 2, 108), (108, 2, 148), (148, 2, 88), (88, 2, 89), (89, 2, 140), (140, 2, 70), (70, 2, 71), (177, 71, 2), (71, 177, 132), (132, 177, 50), (50, 177, 51), (51, 177, 124), (124, 177, 28), (28, 177, 29), (29, 177, 116), (118, 116, 177), (176, 116, 118), (177, 24, 118), (24, 177, 25), (25, 177, 114), (114, 177, 152), (152, 177, 100), (100, 177, 101), (101, 177, 144), (144, 177, 14), (144, 14, 80), (80, 14, 81), (81, 14, 136), (136, 14, 62), (62, 14, 63), (63, 14, 128), (128, 14, 38), (38, 14, 39), (14, 154, 39), (39, 154, 120), (120, 154, 16), (16, 154, 17), (17, 154, 110), (110, 154, 150), (150, 154, 96), (96, 154, 97), (74, 97, 154), (97, 74, 142), (142, 74, 76), (76, 74, 77), (176, 77, 74), (77, 176, 134), (134, 176, 58), (58, 176, 59), (59, 176, 126), (126, 176, 34), (34, 176, 35), (35, 176, 118), (175, 176, 47), (176, 175, 130), (175, 112, 21), (20, 175, 21), (122, 175, 20), (43, 175, 122), (42, 175, 43), (130, 175, 42), (67, 176, 130), (66, 176, 67), (138, 176, 66), (85, 176, 138), (84, 176, 85), (146, 176, 84), (104, 176, 146), (5, 176, 104), (4, 176, 5), (116, 176, 4)])
me_circle.materials.append(mat_material_002)
me_circle.use_remesh_preserve_volume = False
me_circle.use_remesh_preserve_attributes = False
me_circle.use_mirror_vertex_groups = False
me_circle.update()

# ---- objects
ob_mesh_005 = bpy.data.objects.new('Mesh.005', me_circle_001)
ob_mesh_004 = bpy.data.objects.new('Mesh.004', me_cube_000)
ob_mesh_003 = bpy.data.objects.new('Mesh.003', me_plane_plane_000)
ob_mesh_002 = bpy.data.objects.new('Mesh.002', me_plane_plane_001)
ob_mesh_001 = bpy.data.objects.new('Mesh.001', me_cube_001)
ob_mesh = bpy.data.objects.new('Mesh', me_circle)
ob_lamp = bpy.data.objects.new('Lamp', light_lamp)
ob_camera = bpy.data.objects.new('Camera', cam_camera)

# ---- transforms, parenting, visibility, modifiers, constraints
ob_mesh_005.location = (1.203, 5.96e-08, 2.777)
ob_mesh_005.rotation_euler = (8.651e-08, 0.4088, 0.0)
ob_mesh_005.lineart.crease_threshold = 0.0
ob_mesh_004.location = (1.203, 5.96e-08, 2.777)
ob_mesh_004.rotation_euler = (8.651e-08, 0.4088, 0.0)
ob_mesh_004.lineart.crease_threshold = 0.0
ob_mesh_003.location = (1.203, 5.96e-08, 2.777)
ob_mesh_003.rotation_euler = (1.25, 0.4088, -3.248e-08)
ob_mesh_003.lineart.crease_threshold = 0.0
ob_mesh_002.location = (0.0, 0.0, 0.0)
ob_mesh_002.rotation_euler = (1.162, 0.0, -1.571)
ob_mesh_002.lineart.crease_threshold = 0.0
ob_mesh_001.location = (0.0, 0.0, 0.0)
ob_mesh_001.rotation_euler = (1.571, 0.0, -1.571)
ob_mesh_001.lineart.crease_threshold = 0.0
ob_mesh.location = (0.0, 0.0, 0.0)
ob_mesh.rotation_euler = (1.571, 0.0, -1.571)
ob_mesh.lineart.crease_threshold = 0.0
ob_lamp.location = (3.002, -5.682, 4.469)
ob_lamp.rotation_euler = (0.6503, 0.05522, 1.866)
ob_lamp.lock_rotations_4d = False
ob_lamp.empty_display_type = 'ARROWS'
ob_lamp.color = (0.0, 0.0, 0.0, 0.0)
ob_lamp.lineart.crease_threshold = 0.0
ob_camera.location = (4.838, -14.87, 10.14)
ob_camera.rotation_euler = (1.08, 0.08739, 0.2514)
ob_camera.lock_rotations_4d = False
ob_camera.empty_display_type = 'ARROWS'
ob_camera.color = (0.0, 0.0, 0.0, 0.0)
ob_camera.display_type = 'WIRE'
ob_camera.lineart.crease_threshold = 0.0

# ---- collection membership
col_collection_1.objects.link(ob_mesh_005)
col_collection_1.objects.link(ob_mesh_004)
col_collection_1.objects.link(ob_mesh_003)
col_collection_1.objects.link(ob_mesh_002)
col_collection_1.objects.link(ob_mesh_001)
col_collection_1.objects.link(ob_mesh)
col_collection_1.objects.link(ob_lamp)
col_collection_1.objects.link(ob_camera)

# ---- scene / render settings (as saved in the file)
scene.camera = ob_camera
scene.frame_start = 1; scene.frame_end = 250; scene.frame_set(1)
scene.render.engine = 'BLENDER_EEVEE_NEXT'
scene.render.image_settings.compression = 100
scene.render.resolution_percentage = 50
scene.render.dither_intensity = 0.0
scene.render.bake_margin = 2
scene.render.bake_bias = 0.0
scene.cycles.use_denoising = False
scene.cycles.samples = 10
scene.cycles.sampling_pattern = 'TABULATED_SOBOL'
scene.cycles.light_sampling_threshold = 0.0
scene.cycles.use_adaptive_sampling = False
scene.cycles.use_light_tree = False
scene.cycles.blur_glossy = 0.0
scene.cycles.volume_bounces = 1
scene.cycles.pixel_filter_type = 'GAUSSIAN'
scene.cycles.sample_clamp_indirect = 0.0
scene.view_settings.view_transform = 'Standard'
bpy.context.view_layer.update()
